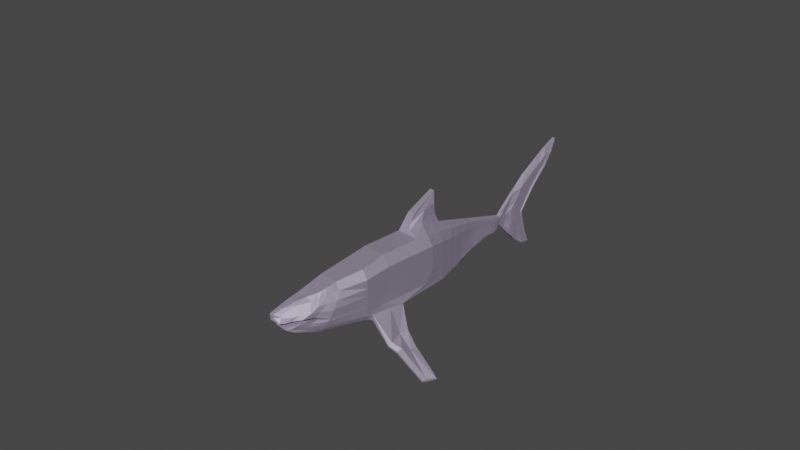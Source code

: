 # Source: shark5.blend  (saved by Blender 2.90.8; exported with 4.5.12 LTS)
import bpy
from mathutils import Matrix  # noqa: F401  (used for matrix-valued properties, if any)

bpy.ops.wm.read_factory_settings(use_empty=True)
scene = bpy.context.scene
scene.name = 'Scene'

# ---- collections
col_collection = bpy.data.collections.new('Collection'); scene.collection.children.link(col_collection)

# ---- materials (node trees are filled in below, after node groups)
mat_shark = bpy.data.materials.new('Shark')
mat_shark.use_transparent_shadow = False

# ---- material node trees
mat_shark.use_nodes = True; mat_shark.node_tree.nodes.clear()
_N = mat_shark.node_tree.nodes; _L = mat_shark.node_tree.links
n0 = _N.new('ShaderNodeBsdfPrincipled'); n0.name = 'Principled BSDF'; n0.location = (10, 300)
n0.distribution = 'GGX'
n0.subsurface_method = 'BURLEY'
n0.inputs[0].default_value = (0.6846, 0.595, 0.8, 1.0)
n0.inputs[1].default_value = 0.9463
n0.inputs[2].default_value = 0.7098
n0.inputs[3].default_value = 1.45
n0.inputs[27].default_value = (0.0, 0.0, 0.0, 1.0)
n0.inputs[28].default_value = 1.0
n1 = _N.new('ShaderNodeOutputMaterial'); n1.name = 'Material Output'; n1.location = (300, 300)
_L.new(n0.outputs[0], n1.inputs[0])
n1.is_active_output = True

# ---- world
world_world = bpy.data.worlds.new('World'); scene.world = world_world
world_world.use_nodes = True; world_world.node_tree.nodes.clear()
_N = world_world.node_tree.nodes; _L = world_world.node_tree.links
n0 = _N.new('ShaderNodeOutputWorld'); n0.name = 'World Output'; n0.location = (300, 300)
n1 = _N.new('ShaderNodeBackground'); n1.name = 'Background'; n1.location = (10, 300)
n1.inputs[0].default_value = (0.05088, 0.05088, 0.05088, 1.0)
_L.new(n1.outputs[0], n0.inputs[0])
n0.is_active_output = True
world_world.color = (0.05088, 0.05088, 0.05088)
world_world.use_sun_shadow = False
world_world.sun_shadow_jitter_overblur = 0.0

# ---- cameras
cam_camera = bpy.data.cameras.new('Camera')
cam_camera.clip_end = 100.0
cam_camera.ortho_scale = 7.314

# ---- meshes
me_plane = bpy.data.meshes.new('Plane')
me_plane.from_pydata([(-3.302, -1.213, 1.837e-08), (2.074, -1.213, 1.837e-08), (-2.413, -6.17, 1.837e-08), (1.502, -7.998, 1.098e-08), (-2.54, 8.146, 1.837e-08), (1.778, 8.167, -0.1389), (-1.311, 12.85, 1.837e-08), (0.4897, 13.69, 9.652e-10), (-3.689, 2.979, 1.837e-08), (-0.5698, 15.71, 1.837e-08), (0.2947, 15.73, 1.837e-08), (-3.689, 2.979, 1.153), (0.2947, 15.73, 1.837e-08), (-6.511, 23.53, -4.396e-08), (3.39, 19.86, 1.837e-08), (-2.391, 17.58, 3.083e-09), (1.171, 16.54, 1.837e-08), (2.699, 18.03, 1.837e-08), (-5.01, 20.96, -4.396e-08), (0.3159, -7.167, 1.503e-08), (-0.2115, 18.71, 1.361e-08), (-4.045, 21.68, -3.887e-08), (2.187, 19.34, 1.837e-08), (0.8944, -10.15, 4.221e-09), (-0.003015, -9.554, 5.909e-09), (0.4285, -11.12, 4.221e-09), (-1.447, -9.655, 1.77e-08), (-0.2233, -11.66, 1.236e-08), (-0.7994, -11.7, 1.606e-08), (-1.872, -7.976, 1.831e-08), (-0.005264, -11.05, 7.423e-10), (-0.2245, -9.856, 6.019e-09), (-2.142, -7.057, 1.837e-08), (3.283, 18.87, 1.837e-08), (-5.769, 22.11, -4.396e-08), (-2.752, 7.348, 1.837e-08), (1.848, 7.192, -0.1389), (-3.399, 2.751, 1.837e-08), (-6.237, 6.596, 1.837e-08), (-4.162, 6.457, 1.837e-08), (-4.846, 3.891, 1.837e-08), (-2.004, 10.2, 1.837e-08), (1.042, 11.29, 2.827e-09), (0.6641, 13.14, -6.702e-09), (-1.665, 11.49, 1.837e-08), (-1.834, 10.85, 1.837e-08), (1.238, 13.34, -7.448e-09), (-3.33, -0.09092, 1.837e-08), (-3.302, -1.213, 2.313), (2.074, -3.305, 2.827), (-3.43, 3.994, 2.29), (-2.413, -6.17, 1.879), (1.505, -7.973, 2.113), (-2.54, 8.146, 1.775), (1.778, 8.167, 1.564), (-1.311, 12.84, 0.8847), (0.5354, 13.49, 0.8783), (-1.311, 12.84, 0.8847), (0.5354, 13.49, 0.8783), (-0.5698, 15.71, 0.3123), (0.2947, 15.73, 0.3206), (-0.5698, 15.71, 0.3123), (-6.511, 23.53, 0.3216), (3.39, 19.86, 0.6148), (-2.448, 17.64, 0.3216), (1.171, 16.54, 0.2843), (2.699, 18.03, 0.5179), (-5.01, 20.96, 0.3216), (-0.1263, -1.539, 2.972), (-0.1783, 4.015, 2.976), (0.3702, -7.51, 2.599), (0.01063, 8.158, 1.964), (-0.1906, 13.09, 0.8839), (-0.1906, 13.09, 0.8839), (-0.0591, 15.72, 0.3501), (-0.2043, 18.7, 0.5894), (-0.05735, 16.73, 0.2924), (-0.281, 17.25, 0.4751), (-1.531, 4.023, 2.975), (-1.051, 8.153, 1.964), (-0.6126, 12.9, 0.8863), (-0.6126, 12.9, 0.8863), (-0.2716, 15.72, 0.3682), (-4.131, 21.84, 0.6208), (-0.7306, 16.84, 0.278), (-2.567, 18.82, 0.5208), (-1.448, -1.213, 2.972), (-1.034, -6.58, 2.533), (1.025, -3.043, 2.972), (0.7145, -7.897, 2.547), (1.0, 3.199, 2.976), (0.9352, 8.163, 1.964), (0.1808, 13.32, 0.8861), (0.1808, 13.32, 0.8861), (0.126, 15.73, 0.335), (2.187, 19.34, 0.5755), (0.4702, 16.65, 0.2475), (1.0, 17.45, 0.5032), (0.8944, -10.15, 1.78), (0.003198, -9.451, 2.076), (0.4285, -11.08, 1.552), (-1.441, -9.677, 0.7868), (-0.2146, -11.61, 0.3718), (-0.7979, -11.59, 0.3718), (-1.872, -7.976, 1.563), (-0.9656, -9.782, 1.441), (-0.01044, -11.03, 1.07), (-1.005, -8.296, 2.161), (-0.2233, -9.824, 1.911), (-2.142, -7.057, 1.784), (3.283, 18.87, 0.6407), (-5.769, 22.11, 0.3216), (-0.1174, 18.43, 0.5208), (-4.564, 21.56, 0.5208), (1.36, 18.71, 0.5208), (-2.752, 7.348, 2.023), (1.848, 7.192, 1.837), (-0.03443, 7.177, 2.259), (-1.165, 7.168, 2.254), (0.9507, 7.185, 2.261), (-3.399, 2.751, 2.296), (-6.237, 6.596, 0.4737), (-4.162, 6.457, 0.7544), (-4.846, 3.891, 0.7161), (-2.004, 10.2, 1.236), (1.037, 11.23, 1.127), (-0.02169, 10.44, 1.363), (-0.8334, 10.21, 1.361), (0.5391, 10.81, 1.361), (0.6677, 12.86, 0.9542), (-0.2581, 12.03, 0.996), (-0.7327, 11.6, 0.9993), (0.1315, 12.51, 0.9978), (-1.665, 11.49, 0.9141), (-1.834, 10.85, 1.043), (0.7121, 12.61, 0.9986), (-0.1742, 11.31, 1.144), (-0.7653, 10.9, 1.143), (0.2228, 11.82, 1.143), (-3.33, -0.09092, 2.308), (2.074, -3.122, 2.896), (-0.1375, -0.3956, 2.972), (-1.466, -0.08462, 2.972), (1.02, -1.909, 2.973), (1.969, 5.371, 2.078), (-3.316, -0.652, 1.837e-08), (1.873, -3.691, 1.837e-08), (-2.858, -3.691, 1.837e-08), (1.813, 7.679, -0.1389), (-2.272, 9.172, 1.837e-08), (0.5545, 13.47, -3.849e-09), (-3.035, 6.948, 1.837e-08), (-0.9405, 14.28, 1.837e-08), (0.5271, 14.38, 1.557e-08), (-3.689, 2.979, 0.7023), (-3.992, 4.444, 1.14), (-5.336, 22.71, -4.396e-08), (-1.361, 16.47, 1.593e-08), (3.337, 19.36, 1.837e-08), (-3.838, 19.19, -2.644e-08), (0.733, 16.13, 1.837e-08), (1.935, 17.29, 1.837e-08), (-5.389, 21.54, -4.396e-08), (1.042, 19.0, 1.837e-08), (-2.249, 20.09, -1.792e-08), (2.788, 19.6, 1.837e-08), (0.6614, -10.64, 4.221e-09), (0.1934, -10.49, 4.221e-09), (0.1201, -8.665, 8.879e-09), (1.174, -9.057, 6.553e-09), (-0.503, -11.67, 1.457e-08), (-1.138, -10.73, 1.624e-08), (-1.654, -8.727, 1.828e-08), (-0.1376, -8.766, 2.508e-09), (-2.006, -7.509, 1.837e-08), (-0.07973, -11.48, 8.059e-09), (-0.07908, -10.62, 4.945e-09), (-2.277, -6.613, 1.837e-08), (2.991, 18.45, 1.837e-08), (-6.14, 22.82, -4.396e-08), (-2.646, 7.651, 1.837e-08), (1.969, 5.371, 1.837e-08), (-5.199, 6.347, 1.837e-08), (-4.122, 3.321, 1.837e-08), (-3.457, 6.73, 1.837e-08), (-1.919, 10.52, 1.837e-08), (1.588, 9.334, 1.837e-08), (0.8828, 13.2, -1.006e-08), (-1.488, 12.17, 1.837e-08), (-1.75, 11.17, 1.837e-08), (1.022, 12.55, -7.448e-09), (-3.316, -0.652, 2.311), (1.55, -3.321, 2.979), (-2.48, 4.009, 2.974), (1.109, -7.952, 2.427), (1.873, -3.692, 2.79), (-2.858, -3.691, 2.446), (-1.795, 8.15, 1.964), (-3.091, 5.575, 2.178), (1.813, 7.679, 1.701), (-0.9483, 12.83, 0.8891), (-2.272, 9.172, 1.451), (0.6024, 13.27, 0.8676), (-0.9483, 12.83, 0.8891), (-1.311, 12.84, 0.8847), (0.5354, 13.49, 0.8783), (-0.4207, 15.71, 0.3841), (-0.9405, 14.28, 0.8043), (0.5542, 14.32, 0.8822), (-5.336, 22.71, 0.5748), (-1.377, 16.49, 0.3488), (3.337, 19.36, 0.6407), (-3.838, 19.24, 0.3216), (0.733, 16.13, 0.2826), (-1.605, 17.27, 0.3214), (1.935, 17.29, 0.4092), (-5.389, 21.54, 0.3216), (-3.883, 19.98, 0.5208), (-0.7872, -1.213, 2.972), (0.411, 3.647, 2.976), (-0.4029, -7.137, 2.651), (0.4729, 8.161, 1.964), (-0.006149, 13.2, 0.8845), (-0.006149, 13.2, 0.8845), (0.03346, 15.72, 0.3406), (1.042, 19.0, 0.5867), (0.2065, 16.69, 0.2634), (0.3852, 17.35, 0.4997), (-0.1598, 16.99, 0.3636), (-0.05813, 16.22, 0.25), (-0.1602, 18.56, 0.5208), (-0.05, 14.28, 0.8822), (-0.1906, 13.09, 0.8839), (-0.2567, 12.59, 0.8813), (-0.0119, 7.668, 2.08), (0.133, -3.679, 3.001), (-0.8548, 4.034, 2.976), (-0.5201, 8.156, 1.964), (-0.3981, 12.98, 0.8844), (-0.3981, 12.98, 0.8844), (-0.1654, 15.72, 0.3581), (-2.28, 20.1, 0.6208), (-0.3818, 16.77, 0.3259), (-1.408, 18.05, 0.5208), (-2.375, -1.213, 2.972), (-1.708, -6.188, 2.253), (-1.108, 7.661, 2.08), (-0.6942, 12.26, 0.8854), (-0.6126, 12.9, 0.8863), (-0.4145, 14.27, 0.8822), (-4.363, 21.72, 0.5208), (-0.4671, 16.27, 0.2781), (-1.648, 17.89, 0.5208), (-1.226, -3.691, 3.001), (0.4494, -2.305, 2.972), (0.4749, -7.841, 2.588), (1.356, 8.165, 1.964), (0.3541, 13.41, 0.8842), (0.3541, 13.41, 0.8842), (0.2104, 15.73, 0.3425), (2.788, 19.6, 0.6134), (0.8207, 16.59, 0.2148), (1.85, 17.74, 0.5208), (0.9499, -3.691, 3.001), (0.7352, 17.05, 0.4214), (0.2981, 16.19, 0.2272), (1.773, 19.03, 0.5208), (0.265, 14.3, 0.8822), (0.1808, 13.32, 0.8861), (0.1365, 12.95, 0.885), (0.943, 7.674, 2.08), (0.6614, -10.62, 1.719), (0.1934, -10.43, 1.825), (0.1311, -8.594, 2.236), (0.5216, -9.606, 1.994), (1.179, -9.031, 2.008), (-0.5016, -11.57, 0.3718), (-1.129, -10.7, 0.5354), (-1.652, -8.722, 1.117), (-1.029, -7.439, 2.339), (-0.1285, -8.697, 2.188), (-2.006, -7.509, 1.692), (-0.06066, -11.36, 0.7085), (-0.46, -10.57, 1.325), (-1.388, -8.618, 1.75), (-0.9887, -9.018, 1.88), (-0.1632, -10.48, 1.417), (-2.277, -6.613, 1.862), (-1.551, -7.44, 2.008), (-0.6134, -9.08, 2.128), (2.991, 18.45, 0.5486), (-6.14, 22.82, 0.3216), (-0.2144, 17.84, 0.5208), (-3.67, 20.26, 0.5208), (1.18, 18.08, 0.5032), (0.6524, 18.57, 0.5313), (-5.167, 21.83, 0.5208), (-2.476, 19.84, 0.5208), (2.322, 18.79, 0.5886), (-2.646, 7.651, 1.881), (-0.1064, 5.611, 2.663), (-1.348, 5.596, 2.655), (0.9755, 5.623, 2.667), (0.4581, 7.181, 2.26), (-1.959, 7.162, 2.25), (-0.5999, 7.173, 2.257), (1.399, 7.188, 2.243), (-5.199, 6.347, 0.7644), (-4.833, 5.116, 0.7928), (-4.122, 3.321, 0.8161), (-3.457, 6.73, 0.8238), (-1.919, 10.52, 1.114), (1.588, 9.318, 1.394), (0.005663, 9.185, 1.606), (-0.9421, 9.18, 1.609), (0.8312, 9.219, 1.609), (0.2682, 10.64, 1.363), (-1.418, 10.2, 1.357), (-0.4163, 10.26, 1.363), (0.7783, 11.02, 1.352), (-0.2303, 11.69, 1.073), (-0.7449, 11.25, 1.074), (0.1634, 12.2, 1.073), (-1.488, 12.17, 0.8713), (-0.06963, 12.28, 0.9968), (-1.181, 11.5, 0.9974), (-0.4786, 11.77, 0.9968), (0.4456, 12.74, 1.032), (-1.75, 11.17, 0.9765), (0.7411, 12.42, 1.031), (-0.0961, 10.9, 1.224), (-0.7991, 10.54, 1.221), (0.3485, 11.35, 1.221), (0.5267, 12.37, 1.107), (-0.433, 11.07, 1.144), (-1.3, 10.85, 1.141), (0.0215, 11.56, 1.144), (-0.1319, -1.079, 2.972), (-1.457, -0.6488, 2.972), (1.022, -2.803, 2.972), (1.548, -3.142, 3.001), (-0.8017, -0.08238, 2.972), (-2.398, -0.08777, 2.972), (0.4411, -1.161, 2.972), (-0.003011, -9.595, 1.614), (0.2947, 15.73, 0.02781), (-2.752, 7.348, 1.179), (1.848, 7.192, 1.259), (1.503, -7.996, 1.629), (-0.5698, 15.71, 0.1079), (-0.2224, -11.65, 0.1185), (0.2947, 15.73, 0.02781), (-6.511, 23.53, 0.2294), (3.39, 19.86, 0.5516), (0.6635, 13.13, 0.3927), (1.171, 16.54, 0.2133), (-3.302, -1.213, 1.832), (2.699, 18.03, 0.4288), (-1.665, 11.49, 0.6883), (2.187, 19.34, 0.5516), (2.074, -2.197, 1.611), (-2.413, -6.17, 1.432), (-1.834, 10.85, 0.7129), (1.778, 8.167, 0.9899), (-6.237, 6.596, 0.07771), (-4.846, 3.891, 0.3705), (0.5104, 13.57, 0.5854), (0.3161, -7.165, 1.812), (0.5104, 13.57, 0.5854), (-2.54, 8.146, 1.197), (0.8944, -10.24, 1.333), (-0.5698, 15.71, 0.1079), (-0.8002, -11.67, 0.1185), (-1.443, -9.65, 0.4959), (-4.135, 21.84, 0.5516), (-1.872, -7.967, 1.181), (-2.437, 17.63, 0.2325), (3.283, 18.87, 0.5516), (1.238, 13.1, 0.2327), (-0.2212, -9.907, 1.451), (-5.01, 20.96, 0.2325), (-2.142, -7.057, 1.345), (-3.33, -0.09092, 1.828), (-1.311, 12.84, 0.5916), (-3.399, 2.751, 1.817), (-5.769, 22.11, 0.2325), (-0.2041, 18.7, 0.5516), (1.032, 11.3, 0.5826), (-4.162, 6.457, 0.3968), (-2.004, 10.2, 0.8816), (-1.311, 12.84, 0.5916), (0.4285, -11.16, 1.173), (1.969, 5.371, 1.223), (-0.9405, 14.28, 0.5795), (0.1934, -10.57, 1.392), (1.588, 9.329, 1.044), (0.6614, -10.72, 1.293), (-1.919, 10.52, 0.7724), (0.5104, 13.57, 0.5854), (-3.457, 6.73, 0.4153), (-1.311, 12.84, 0.5916), (-4.122, 3.321, 0.4078), (1.042, 19.0, 0.5516), (0.5701, 13.36, 0.5518), (-2.272, 9.172, 1.056), (-6.14, 22.82, 0.2325), (-5.199, 6.347, 0.3968), (2.991, 18.45, 0.4596), (1.813, 7.679, 1.128), (1.022, 12.55, 0.4471), (-1.75, 11.17, 0.7095), (-2.277, -6.613, 1.413), (-2.858, -3.691, 1.953), (-2.281, 20.1, 0.5516), (-0.0779, -10.64, 1.284), (1.873, -3.691, 1.797), (-5.389, 21.54, 0.2325), (2.788, 19.6, 0.5516), (-1.488, 12.17, 0.5464), (1.935, 17.29, 0.3201), (-0.06647, -11.39, 0.3887), (-3.316, -0.652, 1.83), (0.733, 16.13, 0.03125), (-2.006, -7.506, 1.273), (-3.838, 19.23, 0.2325), (-0.1364, -8.779, 1.715), (0.8339, 13.04, 0.4137), (3.337, 19.36, 0.5516), (-1.375, 16.49, 0.2828), (-1.652, -8.691, 0.7791), (-5.336, 22.71, 0.5516), (-1.136, -10.74, 0.2683), (-3.035, 6.948, 0.9931), (-0.5024, -11.67, 0.1185), (-3.035, 6.948, 0.5606), (1.175, -9.087, 1.531), (-2.646, 7.651, 1.187), (0.5474, 14.35, 0.6574), (0.1204, -8.675, 1.764), (0.4453, -1.957, 2.972), (-2.387, -0.6504, 2.972), (-0.7944, -0.6477, 2.972), (0.7779, -10.39, 4.221e-09), (0.1293, 11.13, 1.223), (-1.359, 10.53, 1.217), (-0.4098, 10.67, 1.223), (0.5696, 11.97, 1.188), (-0.4622, 11.44, 1.073), (-1.24, 11.17, 1.073), (-0.04049, 11.95, 1.073), (1.209, 9.268, 1.622), (-0.4682, 9.182, 1.607), (-1.607, 9.176, 1.614), (0.4184, 9.194, 1.607), (-4.145, 5.961, 0.7928), (1.539, 5.623, 2.667), (-0.7274, 5.603, 2.659), (-2.22, 5.585, 2.647), (0.4346, 5.617, 2.665), (2.086, 18.26, 0.5208), (-1.893, 18.94, 0.5208), (-4.641, 21.15, 0.5208), (0.5188, 17.96, 0.5208), (-0.4984, -8.19, 2.296), (-1.628, -6.818, 2.115), (-1.475, -8.033, 1.897), (-0.5516, -9.942, 1.645), (-1.263, -9.769, 1.158), (0.8377, -9.369, 1.994), (0.32, -9.107, 2.142), (0.4655, 7.671, 2.08), (-0.06762, 12.77, 0.8824), (-0.006149, 13.2, 0.8845), (0.1074, 14.29, 0.8822), (0.8472, 18.78, 0.5208), (0.12, 16.21, 0.2383), (0.2958, 17.02, 0.3731), (1.411, -3.691, 3.001), (-0.5465, -3.685, 3.001), (-2.732, 18.49, 0.5208), (-0.9097, 16.35, 0.3522), (-5.251, 22.27, 0.5208), (-0.6764, 14.28, 0.8822), (-0.9483, 12.83, 0.8891), (-1.065, 12.18, 0.893), (-1.877, 7.656, 2.08), (0.5415, -3.685, 3.001), (-0.56, 7.664, 2.08), (-0.4694, 12.4, 0.8823), (-0.3981, 12.98, 0.8844), (-0.2314, 14.27, 0.8822), (-2.382, 19.97, 0.5208), (-0.2626, 16.25, 0.2638), (-0.8355, 17.32, 0.4694), (1.335, 17.17, 0.5203), (0.5155, 16.16, 0.2239), (2.555, 19.19, 0.5639), (0.4092, 14.31, 0.8822), (0.3541, 13.41, 0.8842), (0.3635, 13.12, 0.8806), (1.378, 7.677, 2.08), (-2.042, -3.691, 3.001), (1.674, 0.2195, 3.217), (-3.514, 5.73, 1.073), (2.128, 0.2199, 2.388), (-1.441, -9.677, 0.7868), (-0.2146, -11.61, 0.3718), (-0.7979, -11.59, 0.3718), (1.812, -3.324, 2.894), (-0.5016, -11.57, 0.3718), (-1.129, -10.7, 0.5354), (-1.652, -8.722, 1.117), (-0.8949, -10.79, 0.8654), (-0.07235, -11.43, 0.881), (-0.4882, -11.17, 0.8116), (2.074, -2.666, 2.162), (1.969, 5.371, 1.826), (2.169, 1.373, 1.734), (2.115, -1.768, 2.111), (2.074, -2.934, 2.164), (-0.002975, -9.543, 1.845), (0.2947, 15.73, 0.1415), (-2.752, 7.348, 1.403), (1.848, 7.192, 1.485), (1.503, -7.996, 1.871), (-0.5698, 15.71, 0.2101), (-0.2195, -11.64, 0.2452), (0.6901, 13.05, 0.7414), (-3.302, -1.213, 2.073), (-1.665, 11.49, 0.8314), (2.074, -2.934, 2.164), (-2.413, -6.17, 1.655), (-1.834, 10.85, 0.878), (1.778, 8.167, 1.284), (-6.237, 6.596, 0.2757), (-4.846, 3.891, 0.5685), (0.5196, 13.53, 0.7318), (-3.689, 2.979, 0.9276), (-3.035, 6.948, 0.7768), (0.305, -7.26, 2.061), (0.5196, 13.53, 0.7318), (-2.54, 8.146, 1.415), (0.8944, -10.2, 1.557), (-0.7996, -11.63, 0.2452), (-1.44, -9.651, 0.6414), (-1.872, -7.973, 1.372), (0.9048, 12.9, 0.5568), (-0.2235, -9.885, 1.681), (-2.142, -7.057, 1.565), (-3.33, -0.09092, 2.068), (-1.311, 12.84, 0.7381), (-3.399, 2.751, 2.056), (1.041, 11.26, 0.8948), (2.115, -1.768, 2.111), (-4.162, 6.457, 0.5948), (-2.004, 10.2, 1.059), (-1.311, 12.84, 0.7381), (0.4285, -11.13, 1.362), (2.169, 1.373, 1.734), (1.969, 5.371, 1.826), (-0.9405, 14.28, 0.7311), (2.074, -2.666, 2.162), (0.1934, -10.51, 1.608), (1.588, 9.323, 1.297), (0.6614, -10.68, 1.506), (-1.919, 10.52, 0.9433), (0.5196, 13.53, 0.7318), (-3.457, 6.73, 0.6196), (-1.311, 12.84, 0.7381), (-4.122, 3.321, 0.6119), (0.5864, 13.31, 0.7509), (-2.272, 9.172, 1.273), (-5.199, 6.347, 0.5948), (1.813, 7.679, 1.422), (0.8818, 12.53, 0.5726), (-1.75, 11.17, 0.8732), (-2.277, -6.613, 1.637), (-2.858, -3.691, 2.2), (1.873, -3.691, 2.294), (-1.488, 12.17, 0.6643), (-0.05496, -11.32, 0.5267), (-3.316, -0.652, 2.07), (-2.006, -7.508, 1.483), (-0.1361, -8.756, 1.952), (-1.652, -8.707, 0.948), (-1.133, -10.72, 0.4019), (-0.5027, -11.62, 0.2452), (-0.5698, 15.71, 0.2101), (1.175, -9.071, 1.769), (-2.646, 7.651, 1.406), (0.5521, 14.33, 0.809), (0.1222, -8.648, 2.0), (7.303, -0.511, 6.874), (2.115, -0.09885, 1.837e-08), (2.169, 3.335, 1.837e-08), (7.795, -0.7337, 6.697), (2.074, -0.6429, 1.837e-08), (7.064, 0.2953, 6.949), (7.558, 0.3541, 6.632), (1.811, -3.146, 2.941), (1.573, -1.156, 3.101), (1.899, 0.2188, 2.827), (2.101, -1.128, 2.54), (7.577, 0.3844, 7.289), (7.542, -0.8386, 6.787), (7.278, 0.458, 6.854), (7.955, 0.3886, 6.899), (4.977, -2.135, 5.009), (4.388, -1.912, 5.321), (4.814, -0.3032, 5.39), (5.104, -0.1645, 4.573), (5.017, -0.135, 4.982), (5.49, -0.9573, 4.92), (4.936, -0.9408, 5.46), (7.728, 0.4172, 7.218), (4.648, -2.306, 5.141), (3.89, -2.411, 4.628), (3.601, -0.2629, 4.336), (4.368, -2.647, 4.462), (4.164, -0.2269, 3.533), (3.884, -0.1078, 3.926), (4.238, -0.9573, 3.759), (3.698, -1.128, 4.263), (4.108, -2.718, 4.514), (1.306, -7.972, 2.287), (0.7779, -10.39, 1.75), (0.7779, -10.49, 1.313), (1.006, -9.206, 2.001), (1.642, -3.692, 2.896), (0.7779, -10.45, 1.531), (1.943, -3.148, 2.915), (2.004, 0.2142, 2.61), (7.672, -0.8253, 6.744), (7.418, 0.464, 6.753), (5.044, -0.08634, 4.777), (7.864, 0.4196, 7.083), (4.822, -2.293, 5.075), (4.239, -2.729, 4.479), (4.024, -0.1379, 3.749), (0.4433, 15.0, 1.831e-08), (0.4447, 15.01, 0.6752), (-0.04722, 15.0, 0.6897), (-0.3427, 14.99, 0.6987), (0.2102, 15.0, 0.6823), (-0.7574, 14.98, 1.837e-08), (-0.7574, 14.98, 0.6335), (-0.7574, 14.98, 0.308), (0.4439, 15.0, 0.3463), (0.08149, 15.0, 0.685), (-0.5501, 14.99, 0.7065), (-0.195, 14.99, 0.6937), (0.3275, 15.0, 0.686), (-0.7574, 14.98, 0.4352), (0.4443, 15.0, 0.4792), (0.3697, 15.37, 1.837e-08), (0.3697, 15.37, 0.5125), (-0.05316, 15.36, 0.5345), (-0.3072, 15.35, 0.548), (0.1681, 15.36, 0.5232), (-0.6636, 15.35, 0.169), (0.05748, 15.36, 0.5274), (-0.4854, 15.35, 0.5599), (-0.1802, 15.36, 0.5405), (0.2689, 15.37, 0.5288), (-0.6636, 15.35, 0.2837), (-0.6636, 15.35, 1.837e-08), (-0.6636, 15.35, 0.4893), (0.3697, 15.37, 0.1871), (0.3697, 15.37, 0.3104), (-0.8489, 14.63, 1.837e-08), (-0.8489, 14.63, 0.7743), (0.5015, 14.66, 0.5019), (0.5046, 14.66, 0.6441), (0.496, 14.66, 1.741e-08), (0.5088, 14.65, 0.8341), (-0.04235, 14.64, 0.8414), (-0.3775, 14.64, 0.8458), (0.2463, 14.64, 0.8376), (-0.8489, 14.63, 0.4438), (0.1022, 14.64, 0.839), (-0.6132, 14.64, 0.8498), (-0.2095, 14.64, 0.8433), (0.3775, 14.65, 0.8395), (-0.8489, 14.63, 0.5832)], [], [(522, 538, 432, 115), (384, 154, 8, 37), (501, 196, 51, 245), (500, 199, 54, 256), (499, 202, 56, 257), (498, 205, 58, 258), (663, 655, 60, 259), (496, 211, 63, 260), (495, 213, 65, 261), (494, 215, 66, 262), (493, 228, 77, 243), (492, 229, 76, 242), (491, 230, 75, 241), (662, 656, 74, 240), (489, 232, 73, 239), (488, 233, 72, 238), (487, 234, 71, 237), (486, 235, 70, 255), (90, 143, 340, 600, 502), (341, 236, 78, 142), (485, 246, 79, 197), (484, 247, 80, 200), (483, 248, 81, 203), (661, 657, 82, 206), (481, 250, 83, 209), (480, 251, 84, 214), (479, 252, 85, 217), (478, 253, 87, 220), (477, 263, 89, 194), (476, 264, 97, 227), (475, 265, 96, 226), (474, 266, 95, 225), (660, 658, 94, 224), (472, 268, 93, 223), (471, 269, 92, 222), (470, 270, 91, 221), (342, 193, 50, 120, 139), (469, 273, 99, 272), (468, 274, 100, 271), (278, 101, 505, 511), (466, 285, 105, 283), (465, 281, 104, 284), (464, 287, 109, 288), (463, 279, 107, 289), (462, 294, 114, 295), (461, 293, 113, 296), (460, 292, 112, 297), (459, 290, 110, 298), (458, 302, 119, 303), (457, 301, 118, 304), (456, 300, 117, 305), (455, 144, 116, 306), (11, 155, 308, 309), (454, 310, 122, 307), (453, 315, 128, 316), (452, 314, 127, 317), (451, 313, 126, 318), (450, 312, 125, 319), (449, 322, 132, 324), (448, 321, 131, 325), (447, 320, 130, 326), (446, 329, 135, 333), (445, 330, 136, 334), (444, 331, 137, 335), (443, 332, 138, 336), (441, 337, 141, 341), (440, 338, 142, 342), (439, 339, 143, 343), (591, 520, 99, 273), (668, 521, 60, 655), (589, 522, 115, 299), (559, 523, 116, 144), (588, 524, 52, 275), (586, 526, 102, 276), (351, 60, 521), (585, 543, 103, 277), (430, 352, 62, 209), (584, 544, 101, 278), (428, 371, 61, 210), (427, 353, 63, 211), (426, 527, 129), (583, 539, 70, 280), (424, 376, 64, 212), (582, 545, 104, 281), (422, 355, 65, 213), (581, 528, 48, 191), (419, 357, 66, 215), (579, 529, 133, 323), (417, 359, 95, 260), (416, 380, 67, 216), (578, 530, 49, 195), (414, 547, 108, 286), (413, 374, 83, 241), (577, 531, 51, 196), (576, 548, 109, 287), (575, 532, 134, 328), (574, 546, 135, 329), (573, 533, 54, 199), (407, 377, 110, 290), (572, 534, 121, 307), (405, 385, 111, 291), (571, 541, 53, 201), (570, 536, 56, 202), (402, 386, 75, 225), (537, 551, 120, 11), (568, 550, 55, 204), (567, 554, 122, 310), (566, 540, 58, 205), (565, 555, 124, 311), (629, 542, 98, 625), (563, 552, 125, 312), (562, 557, 100, 272), (561, 553, 140), (560, 556, 57, 207), (186, 395, 363, 5), (150, 403, 354, 43), (168, 438, 367, 19), (24, 344, 438, 168), (153, 437, 368, 7), (673, 671, 437, 153), (180, 436, 369, 4), (35, 346, 436, 180), (36, 347, 392, 181), (455, 502, 601, 631, 504, 144), (169, 435, 370, 23), (3, 348, 435, 169), (9, 349, 371), (170, 433, 372, 28), (27, 350, 433, 170), (198, 115, 432, 503), (171, 431, 373, 26), (372, 431, 171, 28), (156, 430, 374, 21), (13, 352, 430, 156), (172, 429, 375, 29), (373, 429, 172, 26), (157, 428, 376, 15), (371, 428, 157, 9), (158, 427, 377, 33), (14, 353, 427, 158), (187, 426, 378, 46), (43, 354, 426, 187), (173, 425, 379, 31), (367, 425, 173, 19), (159, 424, 380, 18), (376, 424, 159, 15), (174, 423, 381, 32), (375, 423, 174, 29), (160, 422, 351, 12), (16, 355, 422, 160), (145, 421, 382, 47), (0, 356, 421, 145), (175, 420, 350, 27), (30, 282, 420, 175), (161, 419, 355, 16), (17, 357, 419, 161), (188, 418, 383, 6), (44, 358, 418, 188), (165, 417, 353, 14), (22, 359, 417, 165), (162, 416, 385, 34), (380, 416, 162, 18), (146, 415, 348, 3), (1, 360, 415, 146), (176, 414, 282, 30), (379, 414, 176, 31), (164, 413, 386, 20), (374, 413, 164, 21), (147, 412, 356, 0), (2, 361, 412, 147), (177, 411, 361, 2), (381, 411, 177, 32), (189, 410, 358, 44), (45, 362, 410, 189), (190, 409, 387, 42), (378, 409, 190, 46), (148, 408, 347, 36), (5, 363, 408, 148), (178, 407, 357, 17), (377, 407, 178, 33), (182, 406, 388, 39), (38, 364, 406, 182), (179, 405, 352, 13), (385, 405, 179, 34), (149, 404, 389, 41), (369, 404, 149, 4), (40, 365, 364, 38), (534, 535, 123, 121), (7, 366, 403, 150), (163, 402, 359, 22), (386, 402, 163, 20), (183, 401, 365, 40), (154, 401, 183, 8), (6, 400, 390), (151, 434, 346, 35), (388, 399, 184, 39), (368, 398, 7), (185, 397, 362, 45), (389, 397, 185, 41), (166, 396, 391, 25), (626, 396, 166, 442), (382, 384, 37, 47), (549, 551, 384, 382), (387, 395, 186, 42), (167, 394, 344, 24), (391, 394, 167, 25), (665, 659, 349, 9), (558, 553, 518, 517), (390, 393, 152, 6), (683, 560, 207, 670), (530, 561, 140, 49), (520, 562, 272, 99), (533, 563, 312, 54), (557, 564, 271, 100), (532, 565, 311, 134), (536, 566, 205, 56), (538, 567, 310, 432), (556, 568, 204, 57), (535, 569, 309, 123), (359, 402, 225, 95), (527, 570, 202, 129), (555, 571, 201, 124), (352, 405, 291, 62), (554, 572, 307, 122), (357, 407, 290, 66), (523, 573, 199, 116), (552, 574, 329, 125), (529, 575, 328, 133), (531, 576, 287, 51), (528, 577, 196, 48), (386, 413, 241, 75), (106, 414, 286), (524, 578, 195, 52), (385, 416, 216, 111), (353, 417, 260, 63), (302, 90, 502, 455), (550, 579, 323, 55), (355, 419, 215, 65), (526, 580, 282, 102), (549, 581, 191, 139), (351, 422, 213, 60), (548, 582, 281, 109), (380, 424, 212, 67), (547, 583, 280, 108), (546, 426, 129, 135), (377, 427, 211, 110), (376, 428, 210, 64), (545, 584, 278, 104), (374, 430, 209, 83), (544, 585, 277, 101), (543, 586, 276, 103), (542, 588, 275, 98), (541, 589, 299, 53), (540, 590, 208, 58), (539, 591, 273, 70), (337, 439, 343, 141), (68, 254, 439, 337), (254, 88, 339, 439), (191, 440, 342, 139), (48, 244, 440, 191), (244, 86, 338, 440), (338, 441, 341, 142), (86, 218, 441, 338), (218, 68, 337, 441), (339, 340, 143), (88, 192, 340, 339), (508, 49, 140, 630, 599), (330, 443, 336, 136), (126, 316, 443, 330), (316, 128, 332, 443), (311, 444, 335, 134), (124, 317, 444, 311), (317, 127, 331, 444), (331, 445, 334, 137), (127, 318, 445, 331), (318, 126, 330, 445), (332, 446, 333, 138), (128, 319, 446, 332), (319, 125, 329, 446), (322, 327, 132), (138, 333, 327, 322), (333, 135, 129, 327), (321, 447, 326, 131), (137, 334, 447, 321), (334, 136, 320, 447), (328, 448, 325, 133), (134, 335, 448, 328), (335, 137, 321, 448), (320, 449, 324, 130), (136, 336, 449, 320), (336, 138, 322, 449), (315, 450, 319, 128), (91, 256, 450, 315), (256, 54, 312, 450), (314, 451, 318, 127), (79, 237, 451, 314), (237, 71, 313, 451), (201, 452, 317, 124), (53, 197, 452, 201), (197, 79, 314, 452), (313, 453, 316, 126), (71, 221, 453, 313), (221, 91, 315, 453), (308, 454, 307, 121), (155, 503, 454, 308), (503, 432, 310, 454), (343, 219, 69, 141), (302, 455, 306, 119), (301, 456, 305, 118), (78, 236, 456, 301), (236, 69, 300, 456), (198, 457, 304, 115), (50, 193, 457, 198), (193, 78, 301, 457), (300, 458, 303, 117), (69, 219, 458, 300), (219, 90, 302, 458), (294, 459, 298, 114), (97, 262, 459, 294), (262, 66, 290, 459), (293, 460, 297, 113), (85, 243, 460, 293), (243, 77, 292, 460), (216, 461, 296, 111), (67, 217, 461, 216), (217, 85, 293, 461), (292, 462, 295, 112), (77, 227, 462, 292), (227, 97, 294, 462), (280, 463, 289, 108), (70, 220, 463, 280), (220, 87, 279, 463), (279, 464, 288, 107), (87, 245, 464, 279), (245, 51, 287, 464), (285, 465, 284, 105), (107, 288, 465, 285), (288, 109, 281, 465), (286, 466, 283, 106), (108, 289, 466, 286), (289, 107, 285, 466), (101, 277, 510, 505), (504, 631, 638, 619), (277, 103, 507, 510), (284, 104, 278, 467), (627, 468, 271, 625), (624, 194, 468, 627), (194, 89, 274, 468), (274, 469, 272, 100), (89, 255, 469, 274), (255, 70, 273, 469), (143, 90, 219, 343), (234, 470, 221, 71), (117, 303, 470, 234), (303, 119, 270, 470), (233, 471, 222, 72), (130, 324, 471, 233), (324, 132, 269, 471), (232, 472, 223, 73), (72, 222, 472, 232), (222, 92, 268, 472), (656, 660, 224, 74), (73, 223, 473, 231), (223, 93, 267, 473), (230, 474, 225, 75), (112, 295, 474, 230), (295, 114, 266, 474), (229, 475, 226, 76), (74, 224, 475, 229), (224, 94, 265, 475), (228, 476, 227, 77), (76, 226, 476, 228), (226, 96, 264, 476), (628, 477, 194, 624), (508, 192, 477, 628), (192, 88, 263, 477), (235, 478, 220, 70), (68, 218, 478, 235), (218, 86, 253, 478), (212, 479, 217, 67), (64, 214, 479, 212), (214, 84, 252, 479), (210, 480, 214, 64), (61, 206, 480, 210), (206, 82, 251, 480), (291, 481, 209, 62), (111, 296, 481, 291), (296, 113, 250, 481), (666, 661, 206, 59), (57, 203, 482, 207), (203, 81, 249, 482), (204, 483, 203, 57), (55, 200, 483, 204), (200, 80, 248, 483), (323, 484, 200, 55), (133, 325, 484, 323), (325, 131, 247, 484), (299, 485, 197, 53), (115, 304, 485, 299), (304, 118, 246, 485), (142, 78, 193, 342), (141, 69, 236, 341), (636, 607, 595, 632), (263, 486, 255, 89), (88, 254, 486, 263), (254, 68, 235, 486), (246, 487, 237, 79), (118, 305, 487, 246), (305, 117, 234, 487), (247, 488, 238, 80), (131, 326, 488, 247), (326, 130, 233, 488), (248, 489, 239, 81), (80, 238, 489, 248), (238, 72, 232, 489), (657, 662, 240, 82), (81, 239, 490, 249), (239, 73, 231, 490), (250, 491, 241, 83), (113, 297, 491, 250), (297, 112, 230, 491), (251, 492, 242, 84), (82, 240, 492, 251), (240, 74, 229, 492), (252, 493, 243, 85), (84, 242, 493, 252), (242, 76, 228, 493), (264, 494, 262, 97), (96, 261, 494, 264), (261, 65, 215, 494), (265, 495, 261, 96), (94, 259, 495, 265), (259, 60, 213, 495), (266, 496, 260, 95), (114, 298, 496, 266), (298, 110, 211, 496), (658, 663, 259, 94), (93, 258, 497, 267), (258, 58, 208, 497), (268, 498, 258, 93), (92, 257, 498, 268), (257, 56, 205, 498), (269, 499, 257, 92), (132, 327, 499, 269), (327, 129, 202, 499), (270, 500, 256, 91), (119, 306, 500, 270), (306, 116, 199, 500), (253, 501, 245, 87), (86, 244, 501, 253), (244, 48, 196, 501), (309, 308, 121, 123), (120, 50, 155, 11), (569, 537, 11, 309), (184, 399, 434, 151), (50, 198, 503, 155), (467, 511, 505, 510), (514, 512, 507, 509), (513, 514, 509, 506), (106, 283, 514, 513), (283, 105, 512, 514), (512, 467, 510, 507), (105, 284, 467, 512), (467, 278, 511), (276, 102, 506, 509), (282, 106, 513), (103, 276, 509, 507), (102, 282, 513, 506), (553, 561, 515, 518), (561, 530, 519, 515), (559, 558, 517, 516), (504, 602, 140, 553, 558), (401, 154, 537, 569), (367, 438, 591, 539), (368, 437, 590, 540), (369, 436, 589, 541), (370, 435, 588, 542), (372, 433, 586, 543), (345, 351, 521), (373, 431, 585, 544), (375, 429, 584, 545), (378, 426, 546), (379, 425, 583, 547), (381, 423, 582, 548), (382, 421, 581, 549), (350, 420, 580, 526), (383, 418, 579, 550), (348, 415, 578, 524), (282, 414, 106), (356, 412, 577, 528), (361, 411, 576, 531), (358, 410, 575, 529), (387, 409, 574, 552), (347, 408, 573, 523), (388, 406, 572, 554), (389, 404, 571, 555), (354, 403, 570, 527), (365, 401, 569, 535), (390, 400, 568, 556), (434, 399, 567, 538), (366, 398, 566, 536), (362, 397, 565, 532), (391, 396, 564, 557), (363, 395, 563, 533), (344, 394, 562, 520), (678, 393, 560, 683), (144, 504, 558, 559), (139, 120, 551, 549), (364, 365, 535, 534), (393, 390, 556, 560), (394, 391, 557, 562), (395, 387, 552, 563), (626, 370, 542, 629), (397, 389, 555, 565), (398, 368, 540, 566), (399, 388, 554, 567), (400, 383, 550, 568), (154, 384, 551, 537), (403, 366, 536, 570), (404, 369, 541, 571), (406, 364, 534, 572), (408, 363, 533, 573), (409, 378, 546, 574), (410, 362, 532, 575), (411, 381, 548, 576), (412, 361, 531, 577), (414, 379, 547), (415, 360, 530, 578), (418, 358, 529, 579), (420, 282, 106, 580), (421, 356, 528, 581), (423, 375, 545, 582), (425, 367, 539, 583), (426, 354, 527), (429, 373, 544, 584), (431, 372, 543, 585), (433, 350, 526, 586), (371, 349, 525, 587), (435, 348, 524, 588), (392, 347, 523, 559), (436, 346, 522, 589), (667, 345, 521, 668), (438, 344, 520, 591), (346, 434, 538, 522), (558, 553, 593, 594), (561, 553, 593, 596), (559, 558, 594, 181), (530, 561, 596, 1), (635, 632, 595, 606), (613, 608, 592, 603), (612, 610, 598, 606), (611, 609, 597, 605), (634, 611, 605, 633), (638, 620, 611, 634), (620, 617, 609, 611), (607, 612, 606, 595), (618, 621, 612, 607), (621, 619, 610, 612), (609, 613, 603, 597), (617, 622, 613, 609), (622, 616, 608, 613), (633, 635, 606, 598), (597, 603, 614, 605), (603, 592, 604, 614), (608, 615, 604, 592), (616, 623, 615, 608), (637, 618, 607, 636), (630, 140, 618, 637), (340, 599, 623, 616), (600, 340, 616, 622), (502, 600, 622, 617), (602, 504, 619, 621), (140, 602, 621, 618), (601, 502, 617, 620), (631, 601, 620, 638), (599, 630, 637, 623), (623, 637, 636, 615), (605, 614, 635, 633), (619, 638, 634, 610), (610, 634, 633, 598), (614, 604, 632, 635), (396, 626, 629, 564), (615, 636, 632, 604), (49, 508, 628, 195), (195, 628, 624, 52), (52, 624, 627, 275), (275, 627, 625, 98), (192, 508, 599, 340), (370, 626, 442, 23), (564, 629, 625, 271), (671, 647, 653, 672), (659, 646, 652, 664), (677, 682, 651, 643), (676, 681, 650, 642), (670, 680, 649, 645), (675, 679, 648, 641), (664, 652, 645, 666), (669, 678, 646, 644), (654, 667, 647, 639), (672, 653, 640, 674), (679, 677, 643, 648), (680, 676, 642, 649), (681, 675, 641, 650), (682, 674, 640, 651), (10, 345, 667, 654), (525, 664, 666, 59), (349, 659, 664, 525), (647, 667, 668, 653), (643, 651, 663, 658), (642, 650, 662, 657), (645, 649, 661, 666), (641, 648, 660, 656), (644, 646, 659, 665), (653, 668, 655, 640), (648, 643, 658, 660), (649, 642, 657, 661), (650, 641, 656, 662), (651, 640, 655, 663), (497, 208, 674, 682), (490, 231, 675, 681), (482, 249, 676, 680), (473, 267, 677, 679), (590, 672, 674, 208), (152, 393, 678, 669), (231, 473, 679, 675), (207, 482, 680, 670), (249, 490, 681, 676), (267, 497, 682, 677), (437, 671, 672, 590), (646, 678, 683, 652), (652, 683, 670, 645), (639, 647, 671, 673), (580, 106, 282)])
_uv = me_plane.uv_layers.new(name='UVMap')
_uv.uv.foreach_set('vector', [0.4695, 0.6346, 0.4503, 0.6569, 0.4504, 0.6489, 0.4714, 0.6134, 0.3195, 0.5517, 0.2976, 0.5879, 0.2789, 0.6021, 0.2716, 0.5928, 0.2154, 0.3688, 0.1969, 0.39, 0.1393, 0.3408, 0.153, 0.3198, 0.5596, 0.507, 0.5727, 0.4936, 0.5859, 0.5035, 0.5726, 0.5167, 0.6857, 0.6147, 0.6924, 0.6073, 0.7061, 0.6284, 0.7012, 0.6335, 0.7013, 0.6336, 0.7061, 0.6285, 0.7062, 0.6286, 0.7014, 0.6337, 0.7629, 0.6949, 0.7649, 0.6916, 0.7814, 0.7028, 0.7783, 0.706, 0.9282, 0.7093, 0.9384, 0.6932, 0.9443, 0.6972, 0.9397, 0.707, 0.8041, 0.7095, 0.809, 0.7026, 0.8308, 0.7002, 0.824, 0.7114, 0.8533, 0.7098, 0.8676, 0.6947, 0.901, 0.6888, 0.8788, 0.706, 0.8131, 0.7745, 0.8158, 0.7512, 0.8234, 0.76, 0.8213, 0.7938, 0.7866, 0.7385, 0.7908, 0.7304, 0.8086, 0.7424, 0.8038, 0.7541, 0.8575, 0.8407, 0.8709, 0.7815, 0.8751, 0.7851, 0.8641, 0.8414, 0.7524, 0.7101, 0.7557, 0.7059, 0.7707, 0.7166, 0.7675, 0.7207, 0.6805, 0.6591, 0.6862, 0.6519, 0.6863, 0.652, 0.6806, 0.6592, 0.6609, 0.6458, 0.6674, 0.6371, 0.686, 0.6518, 0.6804, 0.659, 0.5233, 0.5595, 0.5338, 0.5447, 0.548, 0.5536, 0.5379, 0.5681, 0.2629, 0.3071, 0.2549, 0.3164, 0.2018, 0.2377, 0.2044, 0.2281, 0.4551, 0.4494, 0.3592, 0.3714, 0.359, 0.3469, 0.3981, 0.3882, 0.4292, 0.4077, 0.3222, 0.412, 0.4195, 0.4952, 0.406, 0.512, 0.3086, 0.4272, 0.4973, 0.5952, 0.5127, 0.5744, 0.5276, 0.5826, 0.513, 0.6029, 0.6456, 0.6667, 0.6544, 0.6545, 0.6744, 0.6668, 0.6676, 0.6762, 0.6677, 0.6763, 0.6745, 0.6669, 0.6747, 0.667, 0.6679, 0.6764, 0.7437, 0.719, 0.7489, 0.714, 0.7642, 0.7248, 0.7592, 0.7309, 0.8431, 0.9292, 0.8468, 0.8944, 0.8563, 0.8924, 0.8527, 0.9397, 0.7775, 0.7646, 0.7827, 0.7469, 0.7986, 0.7654, 0.7921, 0.7915, 0.8057, 0.8273, 0.8104, 0.7966, 0.8187, 0.8261, 0.8158, 0.8622, 0.2421, 0.3322, 0.2294, 0.3491, 0.1657, 0.297, 0.1782, 0.2724, 0.2834, 0.2847, 0.2724, 0.2962, 0.2127, 0.2241, 0.2256, 0.2173, 0.8263, 0.7375, 0.8371, 0.7247, 0.8548, 0.725, 0.8394, 0.7421, 0.7947, 0.7236, 0.7989, 0.717, 0.8179, 0.7232, 0.8131, 0.7326, 0.8938, 0.753, 0.9138, 0.7287, 0.9286, 0.7209, 0.9034, 0.7502, 0.7584, 0.7023, 0.761, 0.6985, 0.776, 0.7094, 0.7734, 0.713, 0.6914, 0.6454, 0.6965, 0.6392, 0.6966, 0.6393, 0.6915, 0.6455, 0.6733, 0.6296, 0.6793, 0.622, 0.6964, 0.6391, 0.6913, 0.6453, 0.5428, 0.5318, 0.5516, 0.5188, 0.5651, 0.5282, 0.5567, 0.5408, 0.2892, 0.4485, 0.3866, 0.5357, 0.3646, 0.5663, 0.332, 0.5408, 0.2648, 0.4738, 0.1997, 0.2002, 0.1917, 0.2083, 0.1927, 0.1955, 0.1965, 0.1826, 0.214, 0.1932, 0.2048, 0.1916, 0.1998, 0.1734, 0.2047, 0.1768, 0.07375, 0.3001, 0.05603, 0.2939, 0.05622, 0.2935, 0.07329, 0.2996, 0.1088, 0.263, 0.104, 0.2791, 0.08656, 0.2762, 0.09371, 0.2609, 0.1077, 0.2961, 0.1089, 0.3142, 0.09768, 0.3074, 0.09347, 0.291, 0.1375, 0.3106, 0.1301, 0.3307, 0.1196, 0.3221, 0.1224, 0.3027, 0.1499, 0.2675, 0.1438, 0.2886, 0.1228, 0.2829, 0.1265, 0.2672, 0.8617, 0.7498, 0.877, 0.7313, 0.8989, 0.7362, 0.8838, 0.7561, 0.825, 0.8906, 0.8288, 0.8617, 0.838, 0.8966, 0.8333, 0.9184, 0.8371, 0.817, 0.8451, 0.7693, 0.8675, 0.7783, 0.8515, 0.8403, 0.8971, 0.7084, 0.9158, 0.6877, 0.9287, 0.6896, 0.9144, 0.7099, 0.4855, 0.4931, 0.4958, 0.4792, 0.5376, 0.5092, 0.5285, 0.5224, 0.4331, 0.5617, 0.4508, 0.5391, 0.4974, 0.5658, 0.4817, 0.587, 0.4631, 0.523, 0.4751, 0.507, 0.5193, 0.5355, 0.5084, 0.5506, 0.5063, 0.4645, 0.517, 0.4432, 0.5598, 0.4838, 0.5459, 0.4974, 0.31, 0.5773, 0.3543, 0.613, 0.3574, 0.6496, 0.3125, 0.6018, 0.394, 0.6534, 0.4321, 0.6568, 0.4051, 0.6672, 0.3751, 0.6829, 0.5863, 0.5624, 0.5939, 0.5506, 0.6232, 0.5734, 0.616, 0.5841, 0.5467, 0.6192, 0.56, 0.6007, 0.592, 0.6184, 0.5802, 0.6347, 0.5693, 0.5874, 0.5784, 0.5741, 0.6087, 0.5946, 0.6004, 0.6066, 0.6015, 0.5401, 0.6119, 0.5293, 0.6426, 0.5545, 0.6314, 0.5644, 0.6449, 0.6062, 0.6516, 0.5969, 0.6608, 0.6049, 0.6543, 0.6137, 0.6124, 0.6507, 0.623, 0.6363, 0.6333, 0.6422, 0.6231, 0.656, 0.6306, 0.6259, 0.6382, 0.6154, 0.6479, 0.6224, 0.6405, 0.6323, 0.6491, 0.5739, 0.6627, 0.5725, 0.6676, 0.577, 0.6583, 0.5805, 0.6108, 0.6132, 0.6189, 0.6017, 0.6286, 0.6085, 0.6207, 0.6195, 0.5911, 0.6403, 0.6027, 0.6246, 0.6129, 0.6304, 0.6017, 0.6455, 0.626, 0.5916, 0.633, 0.5813, 0.6423, 0.589, 0.6355, 0.5988, 0.3094, 0.4003, 0.3229, 0.3851, 0.3357, 0.3969, 0.3222, 0.412, 0.2768, 0.4365, 0.2959, 0.4154, 0.3086, 0.4272, 0.2892, 0.4485, 0.3349, 0.372, 0.3472, 0.359, 0.3592, 0.3714, 0.3475, 0.3839, 0.1853, 0.2047, 0.1884, 0.1924, 0.1927, 0.1955, 0.1917, 0.2083, 0.7714, 0.6879, 0.7863, 0.6959, 0.7814, 0.7028, 0.7649, 0.6916, 0.4808, 0.6355, 0.4695, 0.6346, 0.4714, 0.6134, 0.4825, 0.6187, 0.5233, 0.4376, 0.5687, 0.4769, 0.5598, 0.4838, 0.517, 0.4432, 0.2266, 0.1882, 0.2423, 0.2004, 0.2381, 0.2068, 0.2234, 0.1939, 0.02677, 0.2575, 0.0341, 0.2475, 0.0367, 0.2498, 0.03027, 0.2583, 0.7893, 0.6919, 0.7814, 0.7028, 0.7863, 0.6959, 0.03588, 0.2834, 0.0235, 0.2672, 0.02696, 0.2672, 0.03845, 0.2816, 0.8536, 0.9398, 0.8511, 0.9721, 0.8497, 0.9693, 0.8527, 0.9397, 0.07076, 0.3031, 0.05319, 0.2961, 0.05603, 0.2939, 0.07375, 0.3001, 0.7721, 0.7815, 0.7479, 0.7463, 0.7546, 0.7379, 0.7744, 0.7807, 0.9394, 0.6914, 0.9455, 0.697, 0.9443, 0.6972, 0.9384, 0.6932, 0.6931, 0.5721, 0.6855, 0.5863, 0.6749, 0.5849, 0.1475, 0.2409, 0.1764, 0.2238, 0.2018, 0.2377, 0.1523, 0.2491, 0.7956, 0.8585, 0.7825, 0.8175, 0.7855, 0.8166, 0.7986, 0.8575, 0.1046, 0.3181, 0.09406, 0.3105, 0.09768, 0.3074, 0.1089, 0.3142, 0.809, 0.6935, 0.8303, 0.6978, 0.8308, 0.7002, 0.809, 0.7026, 0.2474, 0.4665, 0.2359, 0.4539, 0.2412, 0.4491, 0.2527, 0.4614, 0.8668, 0.6919, 0.9004, 0.6861, 0.901, 0.6888, 0.8676, 0.6947, 0.6353, 0.6848, 0.6126, 0.673, 0.6132, 0.6702, 0.6367, 0.68, 0.9408, 0.7078, 0.9292, 0.7214, 0.9286, 0.7209, 0.9397, 0.707, 0.8164, 0.9206, 0.8083, 0.8986, 0.8112, 0.8976, 0.8192, 0.9195, 0.3045, 0.2584, 0.3719, 0.3077, 0.3599, 0.3209, 0.2949, 0.2722, 0.1076, 0.2395, 0.1238, 0.2407, 0.1266, 0.2482, 0.1107, 0.2478, 0.8664, 0.8418, 0.8586, 0.8927, 0.8563, 0.8924, 0.8641, 0.8414, 0.1912, 0.3944, 0.1341, 0.3449, 0.1393, 0.3408, 0.1969, 0.39, 0.1251, 0.3349, 0.1149, 0.3262, 0.1196, 0.3221, 0.1301, 0.3307, 0.6014, 0.6692, 0.5901, 0.6669, 0.5911, 0.6613, 0.6021, 0.6657, 0.6759, 0.5606, 0.6857, 0.569, 0.6676, 0.577, 0.6627, 0.5725, 0.5799, 0.4881, 0.5931, 0.498, 0.5859, 0.5035, 0.5727, 0.4936, 0.9156, 0.6852, 0.929, 0.6876, 0.9287, 0.6896, 0.9158, 0.6877, 0.3773, 0.6876, 0.356, 0.6954, 0.3579, 0.6912, 0.3751, 0.6829, 0.8373, 0.9628, 0.8252, 0.9415, 0.8278, 0.9403, 0.8393, 0.961, 0.5337, 0.6454, 0.4982, 0.6369, 0.4994, 0.6248, 0.5345, 0.6394, 0.696, 0.605, 0.7104, 0.6249, 0.7061, 0.6284, 0.6924, 0.6073, 0.9043, 0.751, 0.8765, 0.7857, 0.8751, 0.7851, 0.9034, 0.7502, 0.3038, 0.5827, 0.3258, 0.5462, 0.332, 0.5408, 0.31, 0.5773, 0.66, 0.6904, 0.6599, 0.6904, 0.6621, 0.685, 0.6622, 0.6851, 0.4333, 0.6643, 0.4072, 0.6726, 0.4051, 0.6672, 0.4321, 0.6568, 0.7105, 0.625, 0.7105, 0.6251, 0.7062, 0.6286, 0.7061, 0.6285, 0.579, 0.6627, 0.5682, 0.6573, 0.569, 0.6514, 0.5799, 0.6569, 0.2095, 0.1744, 0.2136, 0.1763, 0.2117, 0.181, 0.208, 0.1788, 0.6146, 0.5274, 0.6492, 0.5492, 0.6426, 0.5545, 0.6119, 0.5293, 0.1933, 0.1795, 0.1989, 0.1706, 0.1998, 0.1734, 0.1965, 0.1826, 0.3853, 0.32, 0.3997, 0.3285, 0.373, 0.3349, 0.7049, 0.707, 0.6601, 0.6905, 0.6623, 0.6851, 0.7056, 0.7048, 0.648, 0.5009, 0.6213, 0.5222, 0.6008, 0.4922, 0.6298, 0.4697, 0.7186, 0.5919, 0.7022, 0.6012, 0.6976, 0.5803, 0.7106, 0.5755, 0.1487, 0.1611, 0.1797, 0.2008, 0.1695, 0.2178, 0.1343, 0.173, 0.1592, 0.1531, 0.1843, 0.1887, 0.1797, 0.2008, 0.1487, 0.1611, 0.7593, 0.6491, 0.7419, 0.6616, 0.715, 0.6218, 0.7246, 0.6138, 0.7665, 0.6594, 0.7524, 0.6687, 0.7419, 0.6616, 0.7593, 0.6491, 0.4779, 0.6834, 0.4802, 0.6431, 0.4975, 0.6443, 0.4946, 0.6843, 0.4672, 0.6829, 0.4691, 0.6427, 0.4802, 0.6431, 0.4779, 0.6834, 0.6103, 0.4445, 0.5744, 0.4724, 0.5386, 0.4254, 0.5698, 0.4006, 0.5063, 0.4645, 0.4292, 0.4077, 0.4431, 0.3945, 0.4482, 0.388, 0.4531, 0.3803, 0.517, 0.4432, 0.2401, 0.1365, 0.2294, 0.1824, 0.2152, 0.171, 0.2164, 0.1352, 0.264, 0.1424, 0.2462, 0.1938, 0.2294, 0.1824, 0.2401, 0.1365, 0.7446, 0.7496, 0.7479, 0.7462, 0.7479, 0.7463, 0.01951, 0.2552, 0.02278, 0.2568, 0.01972, 0.2671, 0.01599, 0.267, 0.02898, 0.2429, 0.03143, 0.2452, 0.02278, 0.2568, 0.01951, 0.2552, 0.415, 0.5907, 0.4714, 0.6134, 0.4504, 0.6489, 0.4033, 0.63, 0.02705, 0.2891, 0.03302, 0.2853, 0.05037, 0.2984, 0.04037, 0.3064, 0.01972, 0.2671, 0.03302, 0.2853, 0.02705, 0.2891, 0.01599, 0.267, 0.8696, 0.9437, 0.8536, 0.9398, 0.8586, 0.8927, 0.8773, 0.8955, 0.8532, 0.979, 0.8511, 0.9721, 0.8536, 0.9398, 0.8696, 0.9437, 0.05309, 0.3204, 0.06777, 0.3062, 0.09005, 0.314, 0.06599, 0.3348, 0.05037, 0.2984, 0.06777, 0.3062, 0.05309, 0.3204, 0.04037, 0.3064, 0.7625, 0.7855, 0.7721, 0.7815, 0.7825, 0.8175, 0.7747, 0.8202, 0.7479, 0.7463, 0.7721, 0.7815, 0.7625, 0.7855, 0.7446, 0.7496, 0.9499, 0.679, 0.9394, 0.6914, 0.929, 0.6876, 0.9335, 0.6707, 0.9593, 0.6944, 0.9455, 0.697, 0.9394, 0.6914, 0.9499, 0.679, 0.7081, 0.5683, 0.6931, 0.5721, 0.699, 0.5587, 0.7087, 0.5567, 0.7106, 0.5755, 0.6976, 0.5803, 0.6931, 0.5721, 0.7081, 0.5683, 0.1143, 0.1873, 0.1432, 0.2332, 0.1209, 0.2335, 0.09979, 0.1959, 0.1695, 0.2178, 0.1432, 0.2332, 0.1143, 0.1873, 0.1343, 0.173, 0.788, 0.8609, 0.7956, 0.8585, 0.8083, 0.8986, 0.8008, 0.9012, 0.7825, 0.8175, 0.7956, 0.8585, 0.788, 0.8609, 0.7747, 0.8202, 0.07386, 0.3443, 0.1003, 0.3219, 0.1103, 0.3303, 0.08171, 0.354, 0.09005, 0.314, 0.1003, 0.3219, 0.07386, 0.3443, 0.06599, 0.3348, 0.809, 0.6924, 0.809, 0.6935, 0.7893, 0.6919, 0.7893, 0.691, 0.8291, 0.6905, 0.8303, 0.6978, 0.809, 0.6935, 0.809, 0.6924, 0.199, 0.509, 0.2419, 0.4715, 0.2539, 0.4845, 0.2105, 0.5226, 0.1876, 0.4955, 0.2305, 0.4587, 0.2419, 0.4715, 0.199, 0.509, 0.05239, 0.2244, 0.05837, 0.2331, 0.03143, 0.2452, 0.02898, 0.2429, 0.07745, 0.2087, 0.08885, 0.2341, 0.05837, 0.2331, 0.05239, 0.2244, 0.8641, 0.6816, 0.8668, 0.6919, 0.8303, 0.6978, 0.8291, 0.6905, 0.8979, 0.6725, 0.9004, 0.6861, 0.8668, 0.6919, 0.8641, 0.6816, 0.6286, 0.7071, 0.6341, 0.6889, 0.658, 0.6956, 0.6514, 0.7148, 0.6061, 0.7007, 0.6114, 0.6779, 0.6341, 0.6889, 0.6286, 0.7071, 0.9543, 0.7142, 0.9408, 0.7078, 0.9455, 0.697, 0.9593, 0.6944, 0.943, 0.7315, 0.9292, 0.7214, 0.9408, 0.7078, 0.9543, 0.7142, 0.8091, 0.9235, 0.8164, 0.9206, 0.8252, 0.9415, 0.8184, 0.945, 0.8083, 0.8986, 0.8164, 0.9206, 0.8091, 0.9235, 0.8008, 0.9012, 0.3505, 0.1887, 0.3142, 0.2445, 0.2462, 0.1938, 0.264, 0.1424, 0.4218, 0.2467, 0.3842, 0.2929, 0.3142, 0.2445, 0.3505, 0.1887, 0.0882, 0.2025, 0.1054, 0.234, 0.08885, 0.2341, 0.07745, 0.2087, 0.1209, 0.2335, 0.1054, 0.234, 0.0882, 0.2025, 0.09979, 0.1959, 0.8854, 0.8451, 0.8664, 0.8418, 0.8765, 0.7857, 0.8952, 0.7943, 0.8586, 0.8927, 0.8664, 0.8418, 0.8854, 0.8451, 0.8773, 0.8955, 0.14, 0.434, 0.1855, 0.3989, 0.2305, 0.4587, 0.1876, 0.4955, 0.09741, 0.3741, 0.1291, 0.3489, 0.1855, 0.3989, 0.14, 0.434, 0.08956, 0.3639, 0.1202, 0.339, 0.1291, 0.3489, 0.09741, 0.3741, 0.1103, 0.3303, 0.1202, 0.339, 0.08956, 0.3639, 0.08171, 0.354, 0.5953, 0.6982, 0.6003, 0.6748, 0.6114, 0.6779, 0.6061, 0.7007, 0.5845, 0.696, 0.589, 0.6725, 0.6003, 0.6748, 0.5953, 0.6982, 0.6899, 0.5438, 0.6808, 0.556, 0.6576, 0.542, 0.6715, 0.5279, 0.699, 0.5587, 0.6808, 0.556, 0.6899, 0.5438, 0.7087, 0.5567, 0.6201, 0.4571, 0.5875, 0.4823, 0.5744, 0.4724, 0.6103, 0.4445, 0.6298, 0.4697, 0.6008, 0.4922, 0.5875, 0.4823, 0.6201, 0.4571, 0.9151, 0.6702, 0.9156, 0.6852, 0.9004, 0.6861, 0.8979, 0.6725, 0.929, 0.6876, 0.9156, 0.6852, 0.9151, 0.6702, 0.9335, 0.6707, 0.3827, 0.704, 0.3793, 0.6926, 0.4095, 0.679, 0.4138, 0.6914, 0.3508, 0.7084, 0.354, 0.7002, 0.3793, 0.6926, 0.3827, 0.704, 0.8323, 0.9674, 0.8373, 0.9628, 0.8511, 0.9721, 0.8532, 0.979, 0.8252, 0.9415, 0.8373, 0.9628, 0.8323, 0.9674, 0.8184, 0.945, 0.5289, 0.6875, 0.5329, 0.6527, 0.5675, 0.6632, 0.5629, 0.6922, 0.4975, 0.6443, 0.5329, 0.6527, 0.5289, 0.6875, 0.4946, 0.6843, 0.3032, 0.6422, 0.3129, 0.6364, 0.354, 0.7002, 0.3508, 0.7084, 0.356, 0.6954, 0.3177, 0.6338, 0.3223, 0.6314, 0.3579, 0.6912, 0.7308, 0.6108, 0.7148, 0.6216, 0.7022, 0.6012, 0.7186, 0.5919, 0.9189, 0.7622, 0.9043, 0.751, 0.9292, 0.7214, 0.943, 0.7315, 0.8765, 0.7857, 0.9043, 0.751, 0.9189, 0.7622, 0.8952, 0.7943, 0.2887, 0.6164, 0.3, 0.6093, 0.3129, 0.6364, 0.3032, 0.6422, 0.2976, 0.5879, 0.3, 0.6093, 0.2887, 0.6164, 0.2789, 0.6021, 0.6538, 0.7076, 0.6581, 0.6957, 0.6582, 0.6957, 0.4517, 0.6832, 0.4504, 0.6647, 0.4691, 0.6427, 0.4672, 0.6829, 0.4095, 0.679, 0.4346, 0.6714, 0.4371, 0.685, 0.4138, 0.6914, 0.715, 0.6218, 0.7149, 0.6217, 0.7246, 0.6138, 0.5737, 0.694, 0.5781, 0.6685, 0.589, 0.6725, 0.5845, 0.696, 0.5675, 0.6632, 0.5781, 0.6685, 0.5737, 0.694, 0.5629, 0.6922, 0.2048, 0.1355, 0.206, 0.1689, 0.1979, 0.1672, 0.1922, 0.1378, 0.2104, 0.1697, 0.206, 0.1689, 0.2048, 0.1355, 0.2106, 0.1353, 0.2539, 0.4845, 0.3195, 0.5517, 0.2716, 0.5928, 0.2105, 0.5226, 0.2594, 0.4791, 0.3258, 0.5462, 0.3195, 0.5517, 0.2539, 0.4845, 0.6576, 0.542, 0.6213, 0.5222, 0.648, 0.5009, 0.6715, 0.5279, 0.1744, 0.1438, 0.1906, 0.1762, 0.1843, 0.1887, 0.1592, 0.1531, 0.1979, 0.1672, 0.1906, 0.1762, 0.1744, 0.1438, 0.1922, 0.1378, 0.7324, 0.7423, 0.735, 0.7365, 0.7479, 0.7462, 0.7446, 0.7496, 0.4711, 0.2866, 0.4286, 0.2519, 0.4292, 0.2512, 0.4717, 0.2858, 0.6582, 0.6957, 0.7033, 0.7115, 0.6965, 0.7289, 0.6538, 0.7076, 0.7144, 0.715, 0.7049, 0.707, 0.7056, 0.7048, 0.716, 0.7092, 0.3719, 0.3077, 0.3853, 0.32, 0.373, 0.3349, 0.3599, 0.3209, 0.1884, 0.1924, 0.1933, 0.1795, 0.1965, 0.1826, 0.1927, 0.1955, 0.5931, 0.498, 0.6146, 0.5274, 0.6119, 0.5293, 0.5859, 0.5035, 0.1989, 0.1706, 0.2056, 0.173, 0.2047, 0.1768, 0.1998, 0.1734, 0.5901, 0.6669, 0.579, 0.6627, 0.5799, 0.6569, 0.5911, 0.6613, 0.7104, 0.6249, 0.7105, 0.625, 0.7061, 0.6285, 0.7061, 0.6284, 0.4503, 0.6569, 0.4333, 0.6643, 0.4321, 0.6568, 0.4504, 0.6489, 0.6601, 0.6905, 0.66, 0.6904, 0.6622, 0.6851, 0.6623, 0.6851, 0.3177, 0.6338, 0.306, 0.6057, 0.3125, 0.6018, 0.3223, 0.6314, 0.9292, 0.7214, 0.9043, 0.751, 0.9034, 0.7502, 0.9286, 0.7209, 0.6855, 0.5863, 0.696, 0.605, 0.6924, 0.6073, 0.6749, 0.5849, 0.5682, 0.6573, 0.5337, 0.6454, 0.5345, 0.6394, 0.569, 0.6514, 0.8511, 0.9721, 0.8373, 0.9628, 0.8393, 0.961, 0.8497, 0.9693, 0.4072, 0.6726, 0.3773, 0.6876, 0.3751, 0.6829, 0.4051, 0.6672, 0.9004, 0.6861, 0.9156, 0.6852, 0.9158, 0.6877, 0.901, 0.6888, 0.5687, 0.4769, 0.5799, 0.4881, 0.5727, 0.4936, 0.5598, 0.4838, 0.6492, 0.5492, 0.6759, 0.5606, 0.6627, 0.5725, 0.6426, 0.5545, 0.6126, 0.673, 0.6014, 0.6692, 0.6021, 0.6657, 0.6132, 0.6702, 0.1341, 0.3449, 0.1251, 0.3349, 0.1301, 0.3307, 0.1393, 0.3408, 0.2359, 0.4539, 0.1912, 0.3944, 0.1969, 0.39, 0.2412, 0.4491, 0.8765, 0.7857, 0.8664, 0.8418, 0.8641, 0.8414, 0.8751, 0.7851, 0.09115, 0.2384, 0.1076, 0.2395, 0.1107, 0.2478, 0.2423, 0.2004, 0.3045, 0.2584, 0.2949, 0.2722, 0.2381, 0.2068, 0.8252, 0.9415, 0.8164, 0.9206, 0.8192, 0.9195, 0.8278, 0.9403, 0.9455, 0.697, 0.9408, 0.7078, 0.9397, 0.707, 0.9443, 0.6972, 0.4958, 0.4792, 0.4551, 0.4494, 0.4292, 0.4077, 0.5063, 0.4645, 0.6599, 0.6904, 0.6353, 0.6848, 0.6367, 0.68, 0.6621, 0.685, 0.8303, 0.6978, 0.8668, 0.6919, 0.8676, 0.6947, 0.8308, 0.7002, 0.0341, 0.2475, 0.06035, 0.2361, 0.06279, 0.24, 0.0367, 0.2498, 0.2594, 0.4791, 0.2474, 0.4665, 0.2527, 0.4614, 0.2648, 0.4738, 0.7893, 0.6919, 0.809, 0.6935, 0.809, 0.7026, 0.7814, 0.7028, 0.1149, 0.3262, 0.1046, 0.3181, 0.1089, 0.3142, 0.1196, 0.3221, 0.8083, 0.8986, 0.7956, 0.8585, 0.7986, 0.8575, 0.8112, 0.8976, 0.1238, 0.2407, 0.1475, 0.2409, 0.1523, 0.2491, 0.1266, 0.2482, 0.6857, 0.569, 0.6931, 0.5721, 0.6749, 0.5849, 0.6676, 0.577, 0.929, 0.6876, 0.9394, 0.6914, 0.9384, 0.6932, 0.9287, 0.6896, 0.7825, 0.8175, 0.7721, 0.7815, 0.7744, 0.7807, 0.7855, 0.8166, 0.09406, 0.3105, 0.07076, 0.3031, 0.07375, 0.3001, 0.09768, 0.3074, 0.8586, 0.8927, 0.8536, 0.9398, 0.8527, 0.9397, 0.8563, 0.8924, 0.05319, 0.2961, 0.03588, 0.2834, 0.03845, 0.2816, 0.05603, 0.2939, 0.0235, 0.2672, 0.02677, 0.2575, 0.03027, 0.2583, 0.02696, 0.2672, 0.2136, 0.1763, 0.2266, 0.1882, 0.2234, 0.1939, 0.2117, 0.181, 0.4982, 0.6369, 0.4808, 0.6355, 0.4825, 0.6187, 0.4994, 0.6248, 0.7105, 0.6251, 0.7379, 0.6644, 0.736, 0.6658, 0.7062, 0.6286, 0.1764, 0.2238, 0.1853, 0.2047, 0.1917, 0.2083, 0.2018, 0.2377, 0.3229, 0.3851, 0.3349, 0.372, 0.3475, 0.3839, 0.3357, 0.3969, 0.31, 0.3733, 0.322, 0.3599, 0.3349, 0.372, 0.3229, 0.3851, 0.322, 0.3599, 0.3345, 0.3466, 0.3472, 0.359, 0.3349, 0.372, 0.2527, 0.4614, 0.2768, 0.4365, 0.2892, 0.4485, 0.2648, 0.4738, 0.2412, 0.4491, 0.2644, 0.4246, 0.2768, 0.4365, 0.2527, 0.4614, 0.2644, 0.4246, 0.2832, 0.4037, 0.2959, 0.4154, 0.2768, 0.4365, 0.2959, 0.4154, 0.3094, 0.4003, 0.3222, 0.412, 0.3086, 0.4272, 0.2832, 0.4037, 0.2965, 0.3885, 0.3094, 0.4003, 0.2959, 0.4154, 0.2965, 0.3885, 0.31, 0.3733, 0.3229, 0.3851, 0.3094, 0.4003, 0.3472, 0.359, 0.359, 0.3469, 0.3592, 0.3714, 0.3345, 0.3466, 0.3464, 0.3345, 0.359, 0.3469, 0.3472, 0.359, 0.3531, 0.3277, 0.3599, 0.3209, 0.373, 0.3349, 0.3694, 0.3377, 0.3659, 0.3407, 0.6189, 0.6017, 0.626, 0.5916, 0.6355, 0.5988, 0.6286, 0.6085, 0.6087, 0.5946, 0.616, 0.5841, 0.626, 0.5916, 0.6189, 0.6017, 0.616, 0.5841, 0.6232, 0.5734, 0.633, 0.5813, 0.626, 0.5916, 0.5799, 0.6569, 0.5911, 0.6403, 0.6017, 0.6455, 0.5911, 0.6613, 0.569, 0.6514, 0.5802, 0.6347, 0.5911, 0.6403, 0.5799, 0.6569, 0.5802, 0.6347, 0.592, 0.6184, 0.6027, 0.6246, 0.5911, 0.6403, 0.6027, 0.6246, 0.6108, 0.6132, 0.6207, 0.6195, 0.6129, 0.6304, 0.592, 0.6184, 0.6004, 0.6066, 0.6108, 0.6132, 0.6027, 0.6246, 0.6004, 0.6066, 0.6087, 0.5946, 0.6189, 0.6017, 0.6108, 0.6132, 0.633, 0.5813, 0.6491, 0.5739, 0.6583, 0.5805, 0.6423, 0.589, 0.6232, 0.5734, 0.6314, 0.5644, 0.6491, 0.5739, 0.633, 0.5813, 0.6314, 0.5644, 0.6426, 0.5545, 0.6627, 0.5725, 0.6491, 0.5739, 0.6516, 0.5969, 0.6684, 0.5919, 0.6608, 0.6049, 0.6423, 0.589, 0.6583, 0.5805, 0.6684, 0.5919, 0.6516, 0.5969, 0.6583, 0.5805, 0.6676, 0.577, 0.6749, 0.5849, 0.6684, 0.5919, 0.623, 0.6363, 0.6306, 0.6259, 0.6405, 0.6323, 0.6333, 0.6422, 0.6129, 0.6304, 0.6207, 0.6195, 0.6306, 0.6259, 0.623, 0.6363, 0.6207, 0.6195, 0.6286, 0.6085, 0.6382, 0.6154, 0.6306, 0.6259, 0.6021, 0.6657, 0.6124, 0.6507, 0.6231, 0.656, 0.6132, 0.6702, 0.5911, 0.6613, 0.6017, 0.6455, 0.6124, 0.6507, 0.6021, 0.6657, 0.6017, 0.6455, 0.6129, 0.6304, 0.623, 0.6363, 0.6124, 0.6507, 0.6382, 0.6154, 0.6449, 0.6062, 0.6543, 0.6137, 0.6479, 0.6224, 0.6286, 0.6085, 0.6355, 0.5988, 0.6449, 0.6062, 0.6382, 0.6154, 0.6355, 0.5988, 0.6423, 0.589, 0.6516, 0.5969, 0.6449, 0.6062, 0.5939, 0.5506, 0.6015, 0.5401, 0.6314, 0.5644, 0.6232, 0.5734, 0.5651, 0.5282, 0.5726, 0.5167, 0.6015, 0.5401, 0.5939, 0.5506, 0.5726, 0.5167, 0.5859, 0.5035, 0.6119, 0.5293, 0.6015, 0.5401, 0.56, 0.6007, 0.5693, 0.5874, 0.6004, 0.6066, 0.592, 0.6184, 0.5276, 0.5826, 0.5379, 0.5681, 0.5693, 0.5874, 0.56, 0.6007, 0.5379, 0.5681, 0.548, 0.5536, 0.5784, 0.5741, 0.5693, 0.5874, 0.5345, 0.6394, 0.5467, 0.6192, 0.5802, 0.6347, 0.569, 0.6514, 0.4994, 0.6248, 0.513, 0.6029, 0.5467, 0.6192, 0.5345, 0.6394, 0.513, 0.6029, 0.5276, 0.5826, 0.56, 0.6007, 0.5467, 0.6192, 0.5784, 0.5741, 0.5863, 0.5624, 0.616, 0.5841, 0.6087, 0.5946, 0.548, 0.5536, 0.5567, 0.5408, 0.5863, 0.5624, 0.5784, 0.5741, 0.5567, 0.5408, 0.5651, 0.5282, 0.5939, 0.5506, 0.5863, 0.5624, 0.3574, 0.6496, 0.394, 0.6534, 0.3751, 0.6829, 0.3579, 0.6912, 0.3543, 0.613, 0.4033, 0.63, 0.394, 0.6534, 0.3574, 0.6496, 0.4033, 0.63, 0.4504, 0.6489, 0.4321, 0.6568, 0.394, 0.6534, 0.3475, 0.3839, 0.444, 0.4639, 0.4328, 0.4785, 0.3357, 0.3969, 0.4958, 0.4792, 0.5063, 0.4645, 0.5459, 0.4974, 0.5376, 0.5092, 0.4508, 0.5391, 0.4631, 0.523, 0.5084, 0.5506, 0.4974, 0.5658, 0.406, 0.512, 0.4195, 0.4952, 0.4631, 0.523, 0.4508, 0.5391, 0.4195, 0.4952, 0.4328, 0.4785, 0.4751, 0.507, 0.4631, 0.523, 0.415, 0.5907, 0.4331, 0.5617, 0.4817, 0.587, 0.4714, 0.6134, 0.3646, 0.5663, 0.3866, 0.5357, 0.4331, 0.5617, 0.415, 0.5907, 0.3866, 0.5357, 0.406, 0.512, 0.4508, 0.5391, 0.4331, 0.5617, 0.4751, 0.507, 0.4855, 0.4931, 0.5285, 0.5224, 0.5193, 0.5355, 0.4328, 0.4785, 0.444, 0.4639, 0.4855, 0.4931, 0.4751, 0.507, 0.444, 0.4639, 0.4551, 0.4494, 0.4958, 0.4792, 0.4855, 0.4931, 0.877, 0.7313, 0.8971, 0.7084, 0.9144, 0.7099, 0.8989, 0.7362, 0.8548, 0.725, 0.8788, 0.706, 0.8971, 0.7084, 0.877, 0.7313, 0.8788, 0.706, 0.901, 0.6888, 0.9158, 0.6877, 0.8971, 0.7084, 0.8288, 0.8617, 0.8371, 0.817, 0.8515, 0.8403, 0.838, 0.8966, 0.8187, 0.8261, 0.8213, 0.7938, 0.8371, 0.817, 0.8288, 0.8617, 0.8213, 0.7938, 0.8234, 0.76, 0.8451, 0.7693, 0.8371, 0.817, 0.8192, 0.9195, 0.825, 0.8906, 0.8333, 0.9184, 0.8278, 0.9403, 0.8112, 0.8976, 0.8158, 0.8622, 0.825, 0.8906, 0.8192, 0.9195, 0.8158, 0.8622, 0.8187, 0.8261, 0.8288, 0.8617, 0.825, 0.8906, 0.8451, 0.7693, 0.8617, 0.7498, 0.8838, 0.7561, 0.8675, 0.7783, 0.8234, 0.76, 0.8394, 0.7421, 0.8617, 0.7498, 0.8451, 0.7693, 0.8394, 0.7421, 0.8548, 0.725, 0.877, 0.7313, 0.8617, 0.7498, 0.1523, 0.2491, 0.1499, 0.2675, 0.1265, 0.2672, 0.1266, 0.2482, 0.2018, 0.2377, 0.1782, 0.2724, 0.1499, 0.2675, 0.1523, 0.2491, 0.1782, 0.2724, 0.1657, 0.297, 0.1438, 0.2886, 0.1499, 0.2675, 0.1438, 0.2886, 0.1375, 0.3106, 0.1224, 0.3027, 0.1228, 0.2829, 0.1657, 0.297, 0.153, 0.3198, 0.1375, 0.3106, 0.1438, 0.2886, 0.153, 0.3198, 0.1393, 0.3408, 0.1301, 0.3307, 0.1375, 0.3106, 0.104, 0.2791, 0.1077, 0.2961, 0.09347, 0.291, 0.08656, 0.2762, 0.1228, 0.2829, 0.1224, 0.3027, 0.1077, 0.2961, 0.104, 0.2791, 0.1224, 0.3027, 0.1196, 0.3221, 0.1089, 0.3142, 0.1077, 0.2961, 0.1107, 0.2478, 0.1088, 0.263, 0.09371, 0.2609, 0.09606, 0.2484, 0.1266, 0.2482, 0.1265, 0.2672, 0.1088, 0.263, 0.1107, 0.2478, 0.1265, 0.2672, 0.1228, 0.2829, 0.104, 0.2791, 0.1088, 0.263, 0.05603, 0.2939, 0.03845, 0.2816, 0.03867, 0.2814, 0.05622, 0.2935, 0.4531, 0.3803, 0.4482, 0.388, 0.424, 0.3783, 0.4254, 0.3759, 0.03845, 0.2816, 0.02696, 0.2672, 0.02719, 0.2672, 0.03867, 0.2814, 0.09347, 0.291, 0.09768, 0.3074, 0.07375, 0.3001, 0.06849, 0.2852, 0.2186, 0.1937, 0.214, 0.1932, 0.2047, 0.1768, 0.208, 0.1788, 0.2318, 0.2124, 0.2256, 0.2173, 0.214, 0.1932, 0.2186, 0.1937, 0.2256, 0.2173, 0.2127, 0.2241, 0.2048, 0.1916, 0.214, 0.1932, 0.2048, 0.1916, 0.1997, 0.2002, 0.1965, 0.1826, 0.1998, 0.1734, 0.2127, 0.2241, 0.2044, 0.2281, 0.1997, 0.2002, 0.2048, 0.1916, 0.2044, 0.2281, 0.2018, 0.2377, 0.1917, 0.2083, 0.1997, 0.2002, 0.3592, 0.3714, 0.4551, 0.4494, 0.444, 0.4639, 0.3475, 0.3839, 0.5338, 0.5447, 0.5428, 0.5318, 0.5567, 0.5408, 0.548, 0.5536, 0.5193, 0.5355, 0.5285, 0.5224, 0.5428, 0.5318, 0.5338, 0.5447, 0.5285, 0.5224, 0.5376, 0.5092, 0.5516, 0.5188, 0.5428, 0.5318, 0.6674, 0.6371, 0.6733, 0.6296, 0.6913, 0.6453, 0.686, 0.6518, 0.6479, 0.6224, 0.6543, 0.6137, 0.6733, 0.6296, 0.6674, 0.6371, 0.6543, 0.6137, 0.6608, 0.6049, 0.6793, 0.622, 0.6733, 0.6296, 0.6862, 0.6519, 0.6914, 0.6454, 0.6915, 0.6455, 0.6863, 0.652, 0.686, 0.6518, 0.6913, 0.6453, 0.6914, 0.6454, 0.6862, 0.6519, 0.6913, 0.6453, 0.6964, 0.6391, 0.6965, 0.6392, 0.6914, 0.6454, 0.7557, 0.7059, 0.7584, 0.7023, 0.7734, 0.713, 0.7707, 0.7166, 0.6863, 0.652, 0.6915, 0.6455, 0.7268, 0.6775, 0.7236, 0.6817, 0.6915, 0.6455, 0.6966, 0.6393, 0.73, 0.6733, 0.7268, 0.6775, 0.8709, 0.7815, 0.8938, 0.753, 0.9034, 0.7502, 0.8751, 0.7851, 0.8675, 0.7783, 0.8838, 0.7561, 0.8938, 0.753, 0.8709, 0.7815, 0.8838, 0.7561, 0.8989, 0.7362, 0.9138, 0.7287, 0.8938, 0.753, 0.7908, 0.7304, 0.7947, 0.7236, 0.8131, 0.7326, 0.8086, 0.7424, 0.7707, 0.7166, 0.7734, 0.713, 0.7947, 0.7236, 0.7908, 0.7304, 0.7734, 0.713, 0.776, 0.7094, 0.7989, 0.717, 0.7947, 0.7236, 0.8158, 0.7512, 0.8263, 0.7375, 0.8394, 0.7421, 0.8234, 0.76, 0.8086, 0.7424, 0.8131, 0.7326, 0.8263, 0.7375, 0.8158, 0.7512, 0.8131, 0.7326, 0.8179, 0.7232, 0.8371, 0.7247, 0.8263, 0.7375, 0.2892, 0.2784, 0.2834, 0.2847, 0.2256, 0.2173, 0.2318, 0.2124, 0.3531, 0.3277, 0.3464, 0.3345, 0.2834, 0.2847, 0.2892, 0.2784, 0.3464, 0.3345, 0.3345, 0.3466, 0.2724, 0.2962, 0.2834, 0.2847, 0.2549, 0.3164, 0.2421, 0.3322, 0.1782, 0.2724, 0.2018, 0.2377, 0.31, 0.3733, 0.2965, 0.3885, 0.2421, 0.3322, 0.2549, 0.3164, 0.2965, 0.3885, 0.2832, 0.4037, 0.2294, 0.3491, 0.2421, 0.3322, 0.7986, 0.8575, 0.8057, 0.8273, 0.8158, 0.8622, 0.8112, 0.8976, 0.7855, 0.8166, 0.7921, 0.7915, 0.8057, 0.8273, 0.7986, 0.8575, 0.7921, 0.7915, 0.7986, 0.7654, 0.8104, 0.7966, 0.8057, 0.8273, 0.7744, 0.7807, 0.7775, 0.7646, 0.7921, 0.7915, 0.7855, 0.8166, 0.7546, 0.7379, 0.7592, 0.7309, 0.7775, 0.7646, 0.7744, 0.7807, 0.7592, 0.7309, 0.7642, 0.7248, 0.7827, 0.7469, 0.7775, 0.7646, 0.8393, 0.961, 0.8431, 0.9292, 0.8527, 0.9397, 0.8497, 0.9693, 0.8278, 0.9403, 0.8333, 0.9184, 0.8431, 0.9292, 0.8393, 0.961, 0.8333, 0.9184, 0.838, 0.8966, 0.8468, 0.8944, 0.8431, 0.9292, 0.7389, 0.7247, 0.7437, 0.719, 0.7592, 0.7309, 0.7545, 0.7378, 0.6623, 0.6851, 0.6679, 0.6764, 0.7108, 0.6978, 0.7056, 0.7048, 0.6679, 0.6764, 0.6747, 0.667, 0.716, 0.6912, 0.7108, 0.6978, 0.6622, 0.6851, 0.6677, 0.6763, 0.6679, 0.6764, 0.6623, 0.6851, 0.6621, 0.685, 0.6676, 0.6762, 0.6677, 0.6763, 0.6622, 0.6851, 0.6676, 0.6762, 0.6744, 0.6668, 0.6745, 0.6669, 0.6677, 0.6763, 0.6367, 0.68, 0.6456, 0.6667, 0.6676, 0.6762, 0.6621, 0.685, 0.6132, 0.6702, 0.6231, 0.656, 0.6456, 0.6667, 0.6367, 0.68, 0.6231, 0.656, 0.6333, 0.6422, 0.6544, 0.6545, 0.6456, 0.6667, 0.4825, 0.6187, 0.4973, 0.5952, 0.513, 0.6029, 0.4994, 0.6248, 0.4714, 0.6134, 0.4817, 0.587, 0.4973, 0.5952, 0.4825, 0.6187, 0.4817, 0.587, 0.4974, 0.5658, 0.5127, 0.5744, 0.4973, 0.5952, 0.3086, 0.4272, 0.406, 0.512, 0.3866, 0.5357, 0.2892, 0.4485, 0.3357, 0.3969, 0.4328, 0.4785, 0.4195, 0.4952, 0.3222, 0.412, 0.4103, 0.3708, 0.4114, 0.3708, 0.4168, 0.375, 0.4168, 0.375, 0.2724, 0.2962, 0.2629, 0.3071, 0.2044, 0.2281, 0.2127, 0.2241, 0.3345, 0.3466, 0.322, 0.3599, 0.2629, 0.3071, 0.2724, 0.2962, 0.322, 0.3599, 0.31, 0.3733, 0.2549, 0.3164, 0.2629, 0.3071, 0.5127, 0.5744, 0.5233, 0.5595, 0.5379, 0.5681, 0.5276, 0.5826, 0.4974, 0.5658, 0.5084, 0.5506, 0.5233, 0.5595, 0.5127, 0.5744, 0.5084, 0.5506, 0.5193, 0.5355, 0.5338, 0.5447, 0.5233, 0.5595, 0.6544, 0.6545, 0.6609, 0.6458, 0.6804, 0.659, 0.6744, 0.6668, 0.6333, 0.6422, 0.6405, 0.6323, 0.6609, 0.6458, 0.6544, 0.6545, 0.6405, 0.6323, 0.6479, 0.6224, 0.6674, 0.6371, 0.6609, 0.6458, 0.6745, 0.6669, 0.6805, 0.6591, 0.6806, 0.6592, 0.6747, 0.667, 0.6744, 0.6668, 0.6804, 0.659, 0.6805, 0.6591, 0.6745, 0.6669, 0.6804, 0.659, 0.686, 0.6518, 0.6862, 0.6519, 0.6805, 0.6591, 0.7489, 0.714, 0.7524, 0.7101, 0.7675, 0.7207, 0.7642, 0.7248, 0.6747, 0.667, 0.6806, 0.6592, 0.7198, 0.6865, 0.716, 0.6912, 0.6806, 0.6592, 0.6863, 0.652, 0.7236, 0.6817, 0.7198, 0.6865, 0.8468, 0.8944, 0.8575, 0.8407, 0.8641, 0.8414, 0.8563, 0.8924, 0.838, 0.8966, 0.8515, 0.8403, 0.8575, 0.8407, 0.8468, 0.8944, 0.8515, 0.8403, 0.8675, 0.7783, 0.8709, 0.7815, 0.8575, 0.8407, 0.7827, 0.7469, 0.7866, 0.7385, 0.8038, 0.7541, 0.7986, 0.7654, 0.7642, 0.7248, 0.7675, 0.7207, 0.7866, 0.7385, 0.7827, 0.7469, 0.7675, 0.7207, 0.7707, 0.7166, 0.7908, 0.7304, 0.7866, 0.7385, 0.8104, 0.7966, 0.8131, 0.7745, 0.8213, 0.7938, 0.8187, 0.8261, 0.7986, 0.7654, 0.8038, 0.7541, 0.8131, 0.7745, 0.8104, 0.7966, 0.8038, 0.7541, 0.8086, 0.7424, 0.8158, 0.7512, 0.8131, 0.7745, 0.8371, 0.7247, 0.8533, 0.7098, 0.8788, 0.706, 0.8548, 0.725, 0.8179, 0.7232, 0.824, 0.7114, 0.8533, 0.7098, 0.8371, 0.7247, 0.824, 0.7114, 0.8308, 0.7002, 0.8676, 0.6947, 0.8533, 0.7098, 0.7989, 0.717, 0.8041, 0.7095, 0.824, 0.7114, 0.8179, 0.7232, 0.776, 0.7094, 0.7783, 0.706, 0.8041, 0.7095, 0.7989, 0.717, 0.7783, 0.706, 0.7814, 0.7028, 0.809, 0.7026, 0.8041, 0.7095, 0.9138, 0.7287, 0.9282, 0.7093, 0.9397, 0.707, 0.9286, 0.7209, 0.8989, 0.7362, 0.9144, 0.7099, 0.9282, 0.7093, 0.9138, 0.7287, 0.9144, 0.7099, 0.9287, 0.6896, 0.9384, 0.6932, 0.9282, 0.7093, 0.761, 0.6985, 0.7629, 0.6949, 0.7783, 0.706, 0.776, 0.7094, 0.6966, 0.6393, 0.7014, 0.6337, 0.733, 0.6695, 0.73, 0.6733, 0.7014, 0.6337, 0.7062, 0.6286, 0.736, 0.6658, 0.733, 0.6695, 0.6965, 0.6392, 0.7013, 0.6336, 0.7014, 0.6337, 0.6966, 0.6393, 0.6964, 0.6391, 0.7012, 0.6335, 0.7013, 0.6336, 0.6965, 0.6392, 0.7012, 0.6335, 0.7061, 0.6284, 0.7061, 0.6285, 0.7013, 0.6336, 0.6793, 0.622, 0.6857, 0.6147, 0.7012, 0.6335, 0.6964, 0.6391, 0.6608, 0.6049, 0.6684, 0.5919, 0.6857, 0.6147, 0.6793, 0.622, 0.6684, 0.5919, 0.6749, 0.5849, 0.6924, 0.6073, 0.6857, 0.6147, 0.5516, 0.5188, 0.5596, 0.507, 0.5726, 0.5167, 0.5651, 0.5282, 0.5376, 0.5092, 0.5459, 0.4974, 0.5596, 0.507, 0.5516, 0.5188, 0.5459, 0.4974, 0.5598, 0.4838, 0.5727, 0.4936, 0.5596, 0.507, 0.2294, 0.3491, 0.2154, 0.3688, 0.153, 0.3198, 0.1657, 0.297, 0.2832, 0.4037, 0.2644, 0.4246, 0.2154, 0.3688, 0.2294, 0.3491, 0.2644, 0.4246, 0.2412, 0.4491, 0.1969, 0.39, 0.2154, 0.3688, 0.3125, 0.6018, 0.3574, 0.6496, 0.3579, 0.6912, 0.3223, 0.6314, 0.332, 0.5408, 0.3646, 0.5663, 0.3543, 0.613, 0.31, 0.5773, 0.306, 0.6057, 0.3038, 0.5827, 0.31, 0.5773, 0.3125, 0.6018, 0.4371, 0.685, 0.4346, 0.6714, 0.4504, 0.6647, 0.4517, 0.6832, 0.3646, 0.5663, 0.415, 0.5907, 0.4033, 0.63, 0.3543, 0.613, 0.06849, 0.2852, 0.07329, 0.2996, 0.05622, 0.2935, 0.03867, 0.2814, 0.06245, 0.2592, 0.05683, 0.2715, 0.02719, 0.2672, 0.03045, 0.2584, 0.06541, 0.2439, 0.06245, 0.2592, 0.03045, 0.2584, 0.03682, 0.25, 0.09606, 0.2484, 0.09371, 0.2609, 0.06245, 0.2592, 0.06541, 0.2439, 0.09371, 0.2609, 0.08656, 0.2762, 0.05683, 0.2715, 0.06245, 0.2592, 0.05683, 0.2715, 0.06849, 0.2852, 0.03867, 0.2814, 0.02719, 0.2672, 0.08656, 0.2762, 0.09347, 0.291, 0.06849, 0.2852, 0.05683, 0.2715, 0.06849, 0.2852, 0.07375, 0.3001, 0.07329, 0.2996, 0.03027, 0.2583, 0.0367, 0.2498, 0.03682, 0.25, 0.03045, 0.2584, 0.06279, 0.24, 0.09606, 0.2484, 0.06541, 0.2439, 0.02696, 0.2672, 0.03027, 0.2583, 0.03045, 0.2584, 0.02719, 0.2672, 0.0367, 0.2498, 0.06279, 0.24, 0.06541, 0.2439, 0.03682, 0.25, 0.4286, 0.2519, 0.386, 0.2172, 0.3866, 0.2165, 0.4292, 0.2512, 0.386, 0.2172, 0.3438, 0.1822, 0.3444, 0.1814, 0.3866, 0.2165, 0.5137, 0.3212, 0.4711, 0.2866, 0.4717, 0.2858, 0.5143, 0.3205, 0.4531, 0.3803, 0.4232, 0.3569, 0.373, 0.3349, 0.3997, 0.3285, 0.4769, 0.3845, 0.3, 0.6093, 0.2976, 0.5879, 0.3038, 0.5827, 0.306, 0.6057, 0.1695, 0.2178, 0.1797, 0.2008, 0.1853, 0.2047, 0.1764, 0.2238, 0.715, 0.6218, 0.7419, 0.6616, 0.7379, 0.6644, 0.7105, 0.6251, 0.4975, 0.6443, 0.4802, 0.6431, 0.4808, 0.6355, 0.4982, 0.6369, 0.2152, 0.171, 0.2294, 0.1824, 0.2266, 0.1882, 0.2136, 0.1763, 0.01972, 0.2671, 0.02278, 0.2568, 0.02677, 0.2575, 0.0235, 0.2672, 0.7892, 0.6919, 0.7893, 0.6919, 0.7863, 0.6959, 0.05037, 0.2984, 0.03302, 0.2853, 0.03588, 0.2834, 0.05319, 0.2961, 0.09005, 0.314, 0.06777, 0.3062, 0.07076, 0.3031, 0.09406, 0.3105, 0.699, 0.5587, 0.6931, 0.5721, 0.6857, 0.569, 0.1209, 0.2335, 0.1432, 0.2332, 0.1475, 0.2409, 0.1238, 0.2407, 0.1103, 0.3303, 0.1003, 0.3219, 0.1046, 0.3181, 0.1149, 0.3262, 0.2539, 0.4845, 0.2419, 0.4715, 0.2474, 0.4665, 0.2594, 0.4791, 0.03143, 0.2452, 0.05837, 0.2331, 0.06035, 0.2361, 0.0341, 0.2475, 0.658, 0.6956, 0.6341, 0.6889, 0.6353, 0.6848, 0.6599, 0.6904, 0.2462, 0.1938, 0.3142, 0.2445, 0.3045, 0.2584, 0.2423, 0.2004, 0.08885, 0.2341, 0.1076, 0.2395, 0.09115, 0.2384, 0.2305, 0.4587, 0.1855, 0.3989, 0.1912, 0.3944, 0.2359, 0.4539, 0.1291, 0.3489, 0.1202, 0.339, 0.1251, 0.3349, 0.1341, 0.3449, 0.6114, 0.6779, 0.6003, 0.6748, 0.6014, 0.6692, 0.6126, 0.673, 0.6576, 0.542, 0.6808, 0.556, 0.6759, 0.5606, 0.6492, 0.5492, 0.5744, 0.4724, 0.5875, 0.4823, 0.5799, 0.4881, 0.5687, 0.4769, 0.4095, 0.679, 0.3793, 0.6926, 0.3773, 0.6876, 0.4072, 0.6726, 0.5675, 0.6632, 0.5329, 0.6527, 0.5337, 0.6454, 0.5682, 0.6573, 0.6976, 0.5803, 0.7022, 0.6012, 0.696, 0.605, 0.6855, 0.5863, 0.3129, 0.6364, 0.3, 0.6093, 0.306, 0.6057, 0.3177, 0.6338, 0.6582, 0.6957, 0.6581, 0.6957, 0.66, 0.6904, 0.6601, 0.6905, 0.4504, 0.6647, 0.4346, 0.6714, 0.4333, 0.6643, 0.4503, 0.6569, 0.7148, 0.6216, 0.7149, 0.6217, 0.7105, 0.625, 0.7104, 0.6249, 0.589, 0.6725, 0.5781, 0.6685, 0.579, 0.6627, 0.5901, 0.6669, 0.1979, 0.1672, 0.206, 0.1689, 0.2056, 0.173, 0.1989, 0.1706, 0.6008, 0.4922, 0.6213, 0.5222, 0.6146, 0.5274, 0.5931, 0.498, 0.1843, 0.1887, 0.1906, 0.1762, 0.1933, 0.1795, 0.1884, 0.1924, 0.7131, 0.7193, 0.7033, 0.7115, 0.7049, 0.707, 0.7144, 0.715, 0.517, 0.4432, 0.4531, 0.3803, 0.4769, 0.3845, 0.5233, 0.4376, 0.2648, 0.4738, 0.332, 0.5408, 0.3258, 0.5462, 0.2594, 0.4791, 0.354, 0.7002, 0.3129, 0.6364, 0.3177, 0.6338, 0.356, 0.6954, 0.7033, 0.7115, 0.6582, 0.6957, 0.6601, 0.6905, 0.7049, 0.707, 0.1906, 0.1762, 0.1979, 0.1672, 0.1989, 0.1706, 0.1933, 0.1795, 0.6213, 0.5222, 0.6576, 0.542, 0.6492, 0.5492, 0.6146, 0.5274, 0.2104, 0.1697, 0.2152, 0.171, 0.2136, 0.1763, 0.2095, 0.1744, 0.5781, 0.6685, 0.5675, 0.6632, 0.5682, 0.6573, 0.579, 0.6627, 0.7149, 0.6217, 0.715, 0.6218, 0.7105, 0.6251, 0.7105, 0.625, 0.4346, 0.6714, 0.4095, 0.679, 0.4072, 0.6726, 0.4333, 0.6643, 0.6581, 0.6957, 0.658, 0.6956, 0.6599, 0.6904, 0.66, 0.6904, 0.2976, 0.5879, 0.3195, 0.5517, 0.3258, 0.5462, 0.3038, 0.5827, 0.7022, 0.6012, 0.7148, 0.6216, 0.7104, 0.6249, 0.696, 0.605, 0.5329, 0.6527, 0.4975, 0.6443, 0.4982, 0.6369, 0.5337, 0.6454, 0.3793, 0.6926, 0.354, 0.7002, 0.356, 0.6954, 0.3773, 0.6876, 0.5875, 0.4823, 0.6008, 0.4922, 0.5931, 0.498, 0.5799, 0.4881, 0.6808, 0.556, 0.699, 0.5587, 0.6857, 0.569, 0.6759, 0.5606, 0.6003, 0.6748, 0.589, 0.6725, 0.5901, 0.6669, 0.6014, 0.6692, 0.1202, 0.339, 0.1103, 0.3303, 0.1149, 0.3262, 0.1251, 0.3349, 0.1855, 0.3989, 0.1291, 0.3489, 0.1341, 0.3449, 0.1912, 0.3944, 0.1054, 0.234, 0.1209, 0.2335, 0.1238, 0.2407, 0.3142, 0.2445, 0.3842, 0.2929, 0.3719, 0.3077, 0.3045, 0.2584, 0.6341, 0.6889, 0.6114, 0.6779, 0.6126, 0.673, 0.6353, 0.6848, 0.05837, 0.2331, 0.08885, 0.2341, 0.09115, 0.2384, 0.06035, 0.2361, 0.2419, 0.4715, 0.2305, 0.4587, 0.2359, 0.4539, 0.2474, 0.4665, 0.1003, 0.3219, 0.09005, 0.314, 0.09406, 0.3105, 0.1046, 0.3181, 0.1432, 0.2332, 0.1695, 0.2178, 0.1764, 0.2238, 0.1475, 0.2409, 0.6931, 0.5721, 0.6976, 0.5803, 0.6855, 0.5863, 0.06777, 0.3062, 0.05037, 0.2984, 0.05319, 0.2961, 0.07076, 0.3031, 0.03302, 0.2853, 0.01972, 0.2671, 0.0235, 0.2672, 0.03588, 0.2834, 0.02278, 0.2568, 0.03143, 0.2452, 0.0341, 0.2475, 0.02677, 0.2575, 0.7479, 0.7463, 0.7479, 0.7462, 0.7509, 0.7423, 0.7509, 0.7424, 0.2294, 0.1824, 0.2462, 0.1938, 0.2423, 0.2004, 0.2266, 0.1882, 0.5386, 0.4254, 0.5744, 0.4724, 0.5687, 0.4769, 0.5233, 0.4376, 0.4802, 0.6431, 0.4691, 0.6427, 0.4695, 0.6346, 0.4808, 0.6355, 0.7753, 0.6852, 0.7892, 0.6919, 0.7863, 0.6959, 0.7714, 0.6879, 0.1797, 0.2008, 0.1843, 0.1887, 0.1884, 0.1924, 0.1853, 0.2047, 0.4691, 0.6427, 0.4504, 0.6647, 0.4503, 0.6569, 0.4695, 0.6346, 0.2423, 0.08238, 0.3178, 0.1589, 0.3592, 0.1084, 0.2765, 0.04068, 0.3299, 0.1709, 0.3178, 0.1589, 0.3592, 0.1084, 0.3723, 0.1191, 0.1914, 0.0444, 0.2423, 0.08238, 0.2765, 0.04068, 0.2274, 0.0004959, 0.3434, 0.1824, 0.3299, 0.1709, 0.3723, 0.1191, 0.386, 0.1303, 0.4169, 0.375, 0.4168, 0.375, 0.4168, 0.375, 0.4169, 0.375, 0.4155, 0.3765, 0.4101, 0.3739, 0.4168, 0.375, 0.4169, 0.375, 0.418, 0.374, 0.4181, 0.3753, 0.4169, 0.375, 0.4169, 0.375, 0.4177, 0.3757, 0.417, 0.3762, 0.4169, 0.375, 0.4169, 0.375, 0.4179, 0.3755, 0.4177, 0.3757, 0.4169, 0.375, 0.4169, 0.375, 0.424, 0.3783, 0.4227, 0.3801, 0.4177, 0.3757, 0.4179, 0.3755, 0.4227, 0.3801, 0.4184, 0.3822, 0.417, 0.3762, 0.4177, 0.3757, 0.4114, 0.3708, 0.418, 0.374, 0.4169, 0.375, 0.4168, 0.375, 0.4062, 0.3663, 0.4211, 0.368, 0.418, 0.374, 0.4114, 0.3708, 0.4211, 0.368, 0.4254, 0.3759, 0.4181, 0.3753, 0.418, 0.374, 0.417, 0.3762, 0.4155, 0.3765, 0.4169, 0.375, 0.4169, 0.375, 0.4184, 0.3822, 0.4105, 0.3816, 0.4155, 0.3765, 0.417, 0.3762, 0.4105, 0.3816, 0.4028, 0.3724, 0.4101, 0.3739, 0.4155, 0.3765, 0.4169, 0.375, 0.4169, 0.375, 0.4169, 0.375, 0.4169, 0.375, 0.4169, 0.375, 0.4169, 0.375, 0.4169, 0.375, 0.4169, 0.375, 0.4169, 0.375, 0.4168, 0.375, 0.4168, 0.375, 0.4169, 0.375, 0.4101, 0.3739, 0.4097, 0.3711, 0.4168, 0.375, 0.4168, 0.375, 0.4028, 0.3724, 0.4028, 0.3671, 0.4097, 0.3711, 0.4101, 0.3739, 0.4041, 0.3663, 0.4062, 0.3663, 0.4114, 0.3708, 0.4103, 0.3708, 0.3694, 0.3377, 0.373, 0.3349, 0.4062, 0.3663, 0.4041, 0.3663, 0.359, 0.3469, 0.3659, 0.3407, 0.4028, 0.3671, 0.4028, 0.3724, 0.3981, 0.3882, 0.359, 0.3469, 0.4028, 0.3724, 0.4105, 0.3816, 0.4292, 0.4077, 0.3981, 0.3882, 0.4105, 0.3816, 0.4184, 0.3822, 0.4232, 0.3569, 0.4531, 0.3803, 0.4254, 0.3759, 0.4211, 0.368, 0.373, 0.3349, 0.4232, 0.3569, 0.4211, 0.368, 0.4062, 0.3663, 0.4431, 0.3945, 0.4292, 0.4077, 0.4184, 0.3822, 0.4227, 0.3801, 0.4482, 0.388, 0.4431, 0.3945, 0.4227, 0.3801, 0.424, 0.3783, 0.3659, 0.3407, 0.3694, 0.3377, 0.4041, 0.3663, 0.4028, 0.3671, 0.4028, 0.3671, 0.4041, 0.3663, 0.4103, 0.3708, 0.4097, 0.3711, 0.4169, 0.375, 0.4169, 0.375, 0.4169, 0.375, 0.4169, 0.375, 0.4254, 0.3759, 0.424, 0.3783, 0.4179, 0.3755, 0.4181, 0.3753, 0.4181, 0.3753, 0.4179, 0.3755, 0.4169, 0.375, 0.4169, 0.375, 0.4169, 0.375, 0.4168, 0.375, 0.4168, 0.375, 0.4169, 0.375, 0.206, 0.1689, 0.2104, 0.1697, 0.2095, 0.1744, 0.2056, 0.173, 0.4097, 0.3711, 0.4103, 0.3708, 0.4168, 0.375, 0.4168, 0.375, 0.3599, 0.3209, 0.3531, 0.3277, 0.2892, 0.2784, 0.2949, 0.2722, 0.2949, 0.2722, 0.2892, 0.2784, 0.2318, 0.2124, 0.2381, 0.2068, 0.2381, 0.2068, 0.2318, 0.2124, 0.2186, 0.1937, 0.2234, 0.1939, 0.2234, 0.1939, 0.2186, 0.1937, 0.208, 0.1788, 0.2117, 0.181, 0.3464, 0.3345, 0.3531, 0.3277, 0.3659, 0.3407, 0.359, 0.3469, 0.2152, 0.171, 0.2104, 0.1697, 0.2106, 0.1353, 0.2164, 0.1352, 0.2056, 0.173, 0.2095, 0.1744, 0.208, 0.1788, 0.2047, 0.1768, 0.7524, 0.6687, 0.7633, 0.6767, 0.7593, 0.6791, 0.7485, 0.6711, 0.735, 0.7365, 0.7236, 0.7273, 0.7249, 0.723, 0.7367, 0.7323, 0.7386, 0.6811, 0.741, 0.6776, 0.751, 0.6858, 0.7489, 0.6894, 0.7258, 0.6975, 0.7293, 0.6932, 0.7401, 0.7011, 0.7366, 0.7051, 0.716, 0.7092, 0.7208, 0.7032, 0.7315, 0.7104, 0.7267, 0.7164, 0.7328, 0.6889, 0.7358, 0.685, 0.7462, 0.6932, 0.7435, 0.6969, 0.7367, 0.7323, 0.7249, 0.723, 0.7267, 0.7164, 0.7389, 0.7247, 0.7081, 0.7333, 0.7131, 0.7193, 0.7236, 0.7273, 0.72, 0.7374, 0.7809, 0.6808, 0.7753, 0.6852, 0.7633, 0.6767, 0.7734, 0.67, 0.7485, 0.6711, 0.7593, 0.6791, 0.7532, 0.6824, 0.7434, 0.6741, 0.7358, 0.685, 0.7386, 0.6811, 0.7489, 0.6894, 0.7462, 0.6932, 0.7208, 0.7032, 0.7258, 0.6975, 0.7366, 0.7051, 0.7315, 0.7104, 0.7293, 0.6932, 0.7328, 0.6889, 0.7435, 0.6969, 0.7401, 0.7011, 0.741, 0.6776, 0.7434, 0.6741, 0.7532, 0.6824, 0.751, 0.6858, 0.79, 0.6912, 0.7892, 0.6919, 0.7753, 0.6852, 0.7809, 0.6808, 0.7509, 0.7423, 0.7367, 0.7323, 0.7389, 0.7247, 0.7545, 0.7378, 0.7479, 0.7462, 0.735, 0.7365, 0.7367, 0.7323, 0.7509, 0.7423, 0.7633, 0.6767, 0.7753, 0.6852, 0.7714, 0.6879, 0.7593, 0.6791, 0.7489, 0.6894, 0.751, 0.6858, 0.7629, 0.6949, 0.761, 0.6985, 0.7366, 0.7051, 0.7401, 0.7011, 0.7524, 0.7101, 0.7489, 0.714, 0.7267, 0.7164, 0.7315, 0.7104, 0.7437, 0.719, 0.7389, 0.7247, 0.7435, 0.6969, 0.7462, 0.6932, 0.7584, 0.7023, 0.7557, 0.7059, 0.72, 0.7374, 0.7236, 0.7273, 0.735, 0.7365, 0.7324, 0.7423, 0.7593, 0.6791, 0.7714, 0.6879, 0.7649, 0.6916, 0.7532, 0.6824, 0.7462, 0.6932, 0.7489, 0.6894, 0.761, 0.6985, 0.7584, 0.7023, 0.7315, 0.7104, 0.7366, 0.7051, 0.7489, 0.714, 0.7437, 0.719, 0.7401, 0.7011, 0.7435, 0.6969, 0.7557, 0.7059, 0.7524, 0.7101, 0.751, 0.6858, 0.7532, 0.6824, 0.7649, 0.6916, 0.7629, 0.6949, 0.733, 0.6695, 0.736, 0.6658, 0.7434, 0.6741, 0.741, 0.6776, 0.7198, 0.6865, 0.7236, 0.6817, 0.7328, 0.6889, 0.7293, 0.6932, 0.7108, 0.6978, 0.716, 0.6912, 0.7258, 0.6975, 0.7208, 0.7032, 0.7268, 0.6775, 0.73, 0.6733, 0.7386, 0.6811, 0.7358, 0.685, 0.7379, 0.6644, 0.7485, 0.6711, 0.7434, 0.6741, 0.736, 0.6658, 0.6965, 0.7289, 0.7033, 0.7115, 0.7131, 0.7193, 0.7081, 0.7333, 0.7236, 0.6817, 0.7268, 0.6775, 0.7358, 0.685, 0.7328, 0.6889, 0.7056, 0.7048, 0.7108, 0.6978, 0.7208, 0.7032, 0.716, 0.7092, 0.716, 0.6912, 0.7198, 0.6865, 0.7293, 0.6932, 0.7258, 0.6975, 0.73, 0.6733, 0.733, 0.6695, 0.741, 0.6776, 0.7386, 0.6811, 0.7419, 0.6616, 0.7524, 0.6687, 0.7485, 0.6711, 0.7379, 0.6644, 0.7236, 0.7273, 0.7131, 0.7193, 0.7144, 0.715, 0.7249, 0.723, 0.7249, 0.723, 0.7144, 0.715, 0.716, 0.7092, 0.7267, 0.7164, 0.7734, 0.67, 0.7633, 0.6767, 0.7524, 0.6687, 0.7665, 0.6594, 0.06035, 0.2361, 0.09376, 0.2435, 0.06279, 0.24])
me_plane.materials.append(mat_shark)
me_plane.use_remesh_fix_poles = True
me_plane.use_remesh_preserve_attributes = False
me_plane.use_mirror_vertex_groups = False
me_plane.update()
arm_metarig = bpy.data.armatures.new('metarig')  # bones are not reproduced

# ---- objects
ob_camera = bpy.data.objects.new('Camera', cam_camera)
ob_shark = bpy.data.objects.new('Shark', me_plane)
ob_top_ref = bpy.data.objects.new('Top ref', None)
ob_side_ref = bpy.data.objects.new('Side ref', None)
ob_metarig = bpy.data.objects.new('metarig', arm_metarig)

# ---- transforms, parenting, visibility, modifiers, constraints
ob_camera.location = (7.359, -6.926, 4.958)
ob_camera.rotation_euler = (1.109, 0.0, 0.8149)
ob_camera.lock_rotations_4d = False
ob_camera.empty_display_type = 'ARROWS'
ob_camera.color = (0.0, 0.0, 0.0, 0.0)
ob_camera.display_type = 'WIRE'
ob_camera.lineart.crease_threshold = 0.0
ob_shark.location = (0.005758, -0.327, -0.5172)
ob_shark.rotation_euler = (0.0, 1.571, 0.0)
ob_shark.scale = (0.1152, 0.1152, 0.1152)
ob_shark.lineart.crease_threshold = 0.0
_m = ob_shark.modifiers.new('Mirror', 'MIRROR')
_m.show_render = False
_m.use_axis = (False, False, True)
ob_top_ref.location = (-0.12, 0.0, 0.0)
ob_top_ref.rotation_euler = (0.0, -0.0, -1.571)
ob_top_ref.empty_display_type = 'IMAGE'
ob_top_ref.empty_display_size = 5.0
ob_top_ref.empty_image_depth = 'BACK'
ob_top_ref.show_empty_image_perspective = False
ob_top_ref.empty_image_side = 'FRONT'
ob_top_ref.lineart.crease_threshold = 0.0
ob_side_ref.location = (0.0, 0.0, 0.0)
ob_side_ref.rotation_euler = (1.571, -0.0, 1.571)
ob_side_ref.empty_display_type = 'IMAGE'
ob_side_ref.empty_display_size = 5.0
ob_side_ref.empty_image_depth = 'BACK'
ob_side_ref.show_empty_image_perspective = False
ob_side_ref.empty_image_side = 'FRONT'
ob_side_ref.lineart.crease_threshold = 0.0
ob_metarig.location = (0.0, 0.4258, -0.8988)
ob_metarig.lineart.crease_threshold = 0.0

# ---- collection membership
col_collection.objects.link(ob_camera)
col_collection.objects.link(ob_shark)
col_collection.objects.link(ob_top_ref)
col_collection.objects.link(ob_side_ref)
col_collection.objects.link(ob_metarig)

# ---- scene / render settings (as saved in the file)
scene.camera = ob_camera
scene.frame_start = 1; scene.frame_end = 250; scene.frame_set(1)
scene.render.engine = 'BLENDER_EEVEE_NEXT'
scene.cycles.use_denoising = False
scene.cycles.samples = 128
scene.cycles.sampling_pattern = 'TABULATED_SOBOL'
scene.cycles.use_adaptive_sampling = False
scene.cycles.use_light_tree = False
scene.view_settings.view_transform = 'Filmic'
bpy.context.view_layer.update()

# ---- added for rendering (the .blend has no usable light): sun
light_auto_sun = bpy.data.lights.new('AutoSun', 'SUN')
light_auto_sun.energy = 3.0
light_auto_sun.angle = 0.0523599
ob_auto_sun = bpy.data.objects.new('AutoSun', light_auto_sun)
scene.collection.objects.link(ob_auto_sun)
ob_auto_sun.rotation_euler = (0.872665, 0.174533, 0.523599)
bpy.context.view_layer.update()
